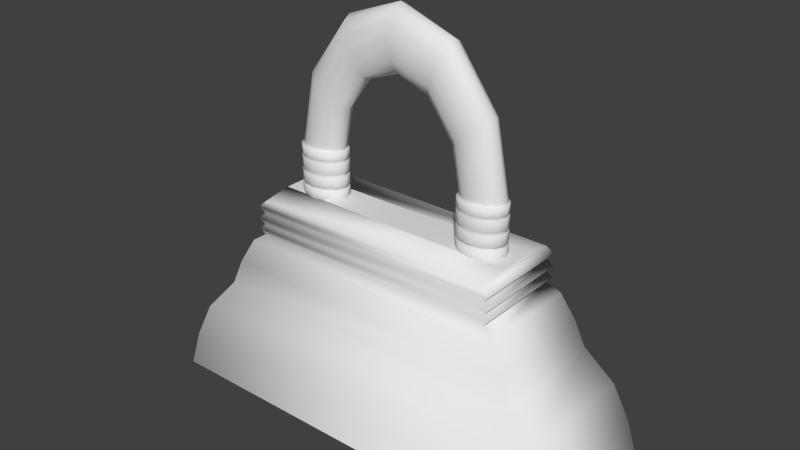 # Source: Purse.blend  (saved by Blender 2.73.0; exported with 4.5.12 LTS)
import bpy
from mathutils import Matrix  # noqa: F401  (used for matrix-valued properties, if any)

bpy.ops.wm.read_factory_settings(use_empty=True)
scene = bpy.context.scene
scene.name = 'Scene'

# ---- collections
col_collection_1 = bpy.data.collections.new('Collection 1'); scene.collection.children.link(col_collection_1)

# ---- materials (node trees are filled in below, after node groups)
mat_material = bpy.data.materials.new('Material')
mat_material.alpha_threshold = 0.0
mat_material.use_transparent_shadow = False
mat_material.roughness = 0.5
mat_material.line_color = (0.0, 0.0, 0.0, 1.0)

# ---- material node trees

# ---- world
world_world = bpy.data.worlds.new('World'); scene.world = world_world
world_world.color = (0.05088, 0.05088, 0.05088)
world_world.use_sun_shadow = False
world_world.sun_shadow_jitter_overblur = 0.0
world_world.cycles.sampling_method = 'MANUAL'
world_world.cycles.sample_map_resolution = 256

# ---- meshes
me_cube = bpy.data.meshes.new('Cube')
me_cube.from_pydata([(0.7539, 0.2813, -0.1808), (0.7539, -0.2813, -0.1808), (-0.7539, -0.2813, -0.1808), (-0.7539, 0.2813, -0.1808), (0.7212, 0.2691, -0.0531), (0.7212, -0.2691, -0.0531), (-0.7212, -0.2691, -0.0531), (-0.7212, 0.2691, -0.0531), (0.49, 0.1828, 0.3718), (0.49, -0.1828, 0.3718), (-0.49, -0.1828, 0.3718), (-0.49, 0.1828, 0.3718), (0.4474, 0.1669, 0.402), (0.4474, -0.1669, 0.402), (-0.4474, -0.1669, 0.402), (-0.4474, 0.1669, 0.402), (0.4643, 0.1732, 0.4207), (0.4643, -0.1732, 0.4207), (-0.4643, -0.1732, 0.4207), (-0.4643, 0.1732, 0.4207), (0.4465, 0.1666, 0.4393), (0.4465, -0.1666, 0.4393), (-0.4465, -0.1666, 0.4393), (-0.4465, 0.1666, 0.4393), (0.4641, 0.1731, 0.4596), (0.4641, -0.1731, 0.4596), (-0.4641, -0.1731, 0.4596), (-0.4641, 0.1731, 0.4596), (0.4443, 0.1658, 0.4817), (0.4443, -0.1658, 0.4817), (-0.4443, -0.1658, 0.4817), (-0.4443, 0.1658, 0.4817), (0.462, 0.1724, 0.5018), (0.462, -0.1724, 0.5018), (-0.462, -0.1724, 0.5018), (-0.462, 0.1724, 0.5018), (0.4403, 0.1643, 0.5252), (0.4403, -0.1643, 0.5252), (-0.4403, -0.1643, 0.5252), (-0.4403, 0.1643, 0.5252), (0.4403, 0.06104, 0.5406), (0.4403, -0.06104, 0.5406), (-0.4403, -0.06104, 0.5406), (-0.4403, 0.06104, 0.5406), (-0.669, 0.2496, 0.07406), (-0.669, -0.2496, 0.07406), (0.669, -0.2496, 0.07406), (0.669, 0.2496, 0.07406), (-0.5717, -0.2133, 0.1917), (0.5717, -0.2133, 0.1917), (-0.5717, 0.2133, 0.1917), (0.5717, 0.2133, 0.1917), (-0.5387, -0.201, 0.2818), (0.5387, -0.201, 0.2818), (-0.5387, 0.201, 0.2818), (0.5387, 0.201, 0.2818), (0.7471, 0.2789, -0.1732), (0.7389, -0.2757, -0.1806), (-0.7367, -0.2808, -0.1808), (-0.7407, 0.2662, -0.1808), (0.7539, -2.98e-08, -0.1713), (-0.006454, 0.2731, -0.1801), (-5.96e-08, -0.2429, -0.1808), (-0.7407, 5.96e-08, -0.1808), (5.96e-08, 1.49e-08, -0.1535), (0.7539, -0.1406, -0.1728), (-0.3979, 0.2735, -0.1808), (-0.377, -0.2813, -0.1808), (-0.7418, 0.1406, -0.1808), (0.7539, 0.1406, -0.1808), (0.3841, 0.2749, -0.1812), (0.3806, -0.2729, -0.1805), (-0.7539, -0.1406, -0.1808), (-0.377, 0.01132, -0.1748), (0.377, -7.451e-09, -0.1808), (8.941e-08, 0.1406, -0.1926), (0.0, -0.1406, -0.1808), (0.3959, -0.1336, -0.1808), (0.377, 0.1406, -0.1808), (-0.377, 0.1406, -0.1808), (-0.38, -0.1419, -0.1807), (0.7389, -0.211, -0.1745), (-0.5445, 0.2735, -0.1808), (-0.5669, -0.2808, -0.1808), (-0.7539, 0.211, -0.1808), (0.7539, 0.07032, -0.1808), (0.1915, 0.2751, -0.1808), (0.1953, -0.2887, -0.1807), (-0.7539, -0.07032, -0.1808), (-0.5654, 4.843e-08, -0.1808), (0.1885, 3.725e-09, -0.1939), (0.01163, 0.1968, -0.1768), (2.98e-08, -0.07032, -0.201), (0.7539, -0.07032, -0.1808), (-0.1784, 0.2773, -0.1593), (-0.1885, -0.2758, -0.1808), (-0.7539, 0.07032, -0.1808), (0.7471, 0.2133, -0.1722), (0.5597, 0.2745, -0.1725), (0.5597, -0.2737, -0.1805), (-0.7523, -0.2116, -0.1808), (-0.1885, 2.608e-08, -0.158), (0.5654, -1.863e-08, -0.1991), (7.451e-08, 0.07032, -0.1808), (-2.98e-08, -0.211, -0.1915), (0.1885, -0.1406, -0.1742), (0.5465, -0.1336, -0.1808), (0.3959, -0.07739, -0.1808), (0.3806, -0.2143, -0.174), (0.1885, 0.1406, -0.1808), (0.5654, 0.1406, -0.1808), (0.3841, 0.2173, -0.1812), (0.377, 0.07032, -0.1924), (-0.5654, 0.1406, -0.1808), (-0.1885, 0.1406, -0.2039), (-0.3979, 0.2188, -0.1808), (-0.377, 0.07032, -0.1808), (-0.5624, -0.1419, -0.1807), (-0.1885, -0.1406, -0.1808), (-0.377, -0.07032, -0.199), (-0.38, -0.2099, -0.1653), (-0.1885, -0.208, -0.1808), (-0.1885, -0.07032, -0.1808), (-0.5654, -0.07032, -0.1808), (-0.1885, 0.07032, -0.1808), (-0.1784, 0.2141, -0.1801), (-0.5445, 0.2188, -0.1808), (0.5654, 0.07032, -0.1808), (0.5597, 0.2177, -0.1996), (0.1915, 0.2102, -0.1808), (0.5597, -0.213, -0.1805), (0.5465, -0.07739, -0.1808), (0.1885, -0.07032, -0.1808), (0.1953, -0.2136, -0.1807), (0.1885, 0.07032, -0.1808), (-0.5654, 0.07032, -0.1808), (-0.5639, -0.2241, -0.1807)], [], [(54, 52, 10, 11), (0, 4, 5, 1), (1, 5, 6, 2), (2, 6, 7, 3), (4, 0, 3, 7), (11, 10, 14, 15), (52, 53, 9, 10), (55, 54, 11, 8), (53, 55, 8, 9), (15, 14, 18, 19), (10, 9, 13, 14), (8, 11, 15, 12), (9, 8, 12, 13), (19, 18, 22, 23), (14, 13, 17, 18), (12, 15, 19, 16), (13, 12, 16, 17), (23, 22, 26, 27), (18, 17, 21, 22), (16, 19, 23, 20), (17, 16, 20, 21), (27, 26, 30, 31), (22, 21, 25, 26), (20, 23, 27, 24), (21, 20, 24, 25), (31, 30, 34, 35), (26, 25, 29, 30), (24, 27, 31, 28), (25, 24, 28, 29), (35, 34, 38, 39), (30, 29, 33, 34), (28, 31, 35, 32), (29, 28, 32, 33), (39, 38, 42, 43), (34, 33, 37, 38), (32, 35, 39, 36), (33, 32, 36, 37), (38, 37, 41, 42), (36, 39, 43, 40), (37, 36, 40, 41), (5, 4, 47, 46), (4, 7, 44, 47), (6, 5, 46, 45), (7, 6, 45, 44), (46, 47, 51, 49), (47, 44, 50, 51), (45, 46, 49, 48), (44, 45, 48, 50), (49, 51, 55, 53), (51, 50, 54, 55), (48, 49, 53, 52), (50, 48, 52, 54), (136, 83, 58, 100), (135, 89, 63, 96), (134, 90, 64, 103), (133, 87, 62, 104), (132, 105, 76, 92), (131, 106, 77, 107), (130, 99, 71, 108), (129, 109, 75, 91), (128, 110, 78, 111), (127, 102, 74, 112), (126, 113, 68, 84), (125, 114, 79, 115), (124, 101, 73, 116), (123, 117, 72, 88), (122, 118, 80, 119), (121, 95, 67, 120), (118, 121, 120, 80), (76, 104, 121, 118), (104, 62, 95, 121), (101, 122, 119, 73), (64, 92, 122, 101), (92, 76, 118, 122), (89, 123, 88, 63), (73, 119, 123, 89), (119, 80, 117, 123), (114, 124, 116, 79), (75, 103, 124, 114), (103, 64, 101, 124), (94, 125, 115, 66), (61, 91, 125, 94), (91, 75, 114, 125), (82, 126, 84, 59), (66, 115, 126, 82), (115, 79, 113, 126), (110, 127, 112, 78), (69, 85, 127, 110), (85, 60, 102, 127), (98, 128, 111, 70), (56, 97, 128, 98), (97, 69, 110, 128), (86, 129, 91, 61), (70, 111, 129, 86), (111, 78, 109, 129), (106, 130, 108, 77), (65, 81, 130, 106), (81, 57, 99, 130), (102, 131, 107, 74), (60, 93, 131, 102), (93, 65, 106, 131), (90, 132, 92, 64), (74, 107, 132, 90), (107, 77, 105, 132), (105, 133, 104, 76), (77, 108, 133, 105), (108, 71, 87, 133), (109, 134, 103, 75), (78, 112, 134, 109), (112, 74, 90, 134), (113, 135, 96, 68), (79, 116, 135, 113), (116, 73, 89, 135), (117, 136, 100, 72), (80, 120, 136, 117), (120, 67, 83, 136)])
me_cube.polygons.foreach_set('use_smooth', [True] * 116)
_uv = me_cube.uv_layers.new(name='UVMap')
_uv.uv.foreach_set('vector', [0.3847, 0.3327, 0.6211, 0.3327, 0.6104, 0.3966, 0.3953, 0.3966, 0.3374, 0.00504, 0.3302, 0.09517, 0.01369, 0.09517, 0.006516, 0.00504, 0.6683, 0.505, 0.6755, 0.4149, 0.992, 0.4149, 0.9992, 0.505, 0.6683, 0.00504, 0.6611, 0.09517, 0.3446, 0.09517, 0.3374, 0.00504, 0.992, 0.9149, 0.9992, 1.005, 0.6683, 1.005, 0.6755, 0.9149, 0.3953, 0.3966, 0.6104, 0.3966, 0.6011, 0.4182, 0.4047, 0.4182, 0.952, 0.1773, 0.7156, 0.1773, 0.7262, 0.1134, 0.9413, 0.1134, 0.952, 0.6773, 0.7156, 0.6773, 0.7262, 0.6134, 0.9413, 0.6134, 0.05376, 0.3327, 0.2902, 0.3327, 0.2795, 0.3966, 0.06444, 0.3966, 0.4047, 0.4182, 0.6011, 0.4182, 0.6048, 0.4312, 0.401, 0.4312, 0.9413, 0.1134, 0.7262, 0.1134, 0.7356, 0.0917, 0.932, 0.0917, 0.9413, 0.6134, 0.7262, 0.6134, 0.7356, 0.5917, 0.932, 0.5917, 0.06444, 0.3966, 0.2795, 0.3966, 0.2702, 0.4182, 0.07378, 0.4182, 0.401, 0.4312, 0.6048, 0.4312, 0.6008, 0.4445, 0.4049, 0.4445, 0.932, 0.0917, 0.7356, 0.0917, 0.7319, 0.07875, 0.9357, 0.07875, 0.932, 0.5917, 0.7356, 0.5917, 0.7319, 0.5787, 0.9357, 0.5787, 0.07378, 0.4182, 0.2702, 0.4182, 0.2739, 0.4312, 0.07007, 0.4312, 0.4049, 0.4445, 0.6008, 0.4445, 0.6047, 0.4586, 0.401, 0.4586, 0.9357, 0.07875, 0.7319, 0.07875, 0.7358, 0.06544, 0.9317, 0.06544, 0.9357, 0.5787, 0.7319, 0.5787, 0.7358, 0.5654, 0.9317, 0.5654, 0.07007, 0.4312, 0.2739, 0.4312, 0.2699, 0.4445, 0.07399, 0.4445, 0.401, 0.4586, 0.6047, 0.4586, 0.6004, 0.4743, 0.4054, 0.4743, 0.9317, 0.06544, 0.7358, 0.06544, 0.7319, 0.05142, 0.9356, 0.05142, 0.9317, 0.5654, 0.7358, 0.5654, 0.7319, 0.5514, 0.9356, 0.5514, 0.07399, 0.4445, 0.2699, 0.4445, 0.2738, 0.4586, 0.07013, 0.4586, 0.4054, 0.4743, 0.6004, 0.4743, 0.6043, 0.4882, 0.4015, 0.4882, 0.9356, 0.05142, 0.7319, 0.05142, 0.7363, 0.03564, 0.9313, 0.03564, 0.9356, 0.5514, 0.7319, 0.5514, 0.7363, 0.5356, 0.9313, 0.5356, 0.07013, 0.4586, 0.2738, 0.4586, 0.2695, 0.4743, 0.07447, 0.4743, 0.4015, 0.4882, 0.6043, 0.4882, 0.5995, 0.5049, 0.4063, 0.5049, 0.9313, 0.03564, 0.7363, 0.03564, 0.7324, 0.0218, 0.9352, 0.0218, 0.9313, 0.5356, 0.7363, 0.5356, 0.7324, 0.5218, 0.9352, 0.5218, 0.07447, 0.4743, 0.2695, 0.4743, 0.2734, 0.4882, 0.07058, 0.4882, 0.4063, 0.5049, 0.5995, 0.5049, 0.5388, 0.5158, 0.467, 0.5158, 0.9352, 0.0218, 0.7324, 0.0218, 0.7372, 0.00504, 0.9304, 0.00504, 0.9352, 0.5218, 0.7324, 0.5218, 0.7372, 0.505, 0.9304, 0.505, 0.07058, 0.4882, 0.2734, 0.4882, 0.2686, 0.5049, 0.07535, 0.5049, 0.3981, 0.6645, 0.3981, 0.5158, 0.4588, 0.5158, 0.4588, 0.6645, 0.3981, 0.5158, 0.3981, 0.6645, 0.3374, 0.6645, 0.3374, 0.5158, 0.07535, 0.5049, 0.2686, 0.5049, 0.2079, 0.5158, 0.1361, 0.5158, 0.01369, 0.09517, 0.3302, 0.09517, 0.3188, 0.1852, 0.02516, 0.1852, 0.992, 0.9149, 0.6755, 0.9149, 0.687, 0.8249, 0.9806, 0.8249, 0.992, 0.4149, 0.6755, 0.4149, 0.687, 0.3249, 0.9806, 0.3249, 0.3446, 0.09517, 0.6611, 0.09517, 0.6497, 0.1852, 0.3561, 0.1852, 0.02516, 0.1852, 0.3188, 0.1852, 0.2974, 0.269, 0.04652, 0.269, 0.9806, 0.8249, 0.687, 0.8249, 0.7083, 0.741, 0.9592, 0.741, 0.9806, 0.3249, 0.687, 0.3249, 0.7083, 0.241, 0.9592, 0.241, 0.3561, 0.1852, 0.6497, 0.1852, 0.6283, 0.269, 0.3774, 0.269, 0.04652, 0.269, 0.2974, 0.269, 0.2902, 0.3327, 0.05376, 0.3327, 0.9592, 0.741, 0.7083, 0.741, 0.7156, 0.6773, 0.952, 0.6773, 0.9592, 0.241, 0.7083, 0.241, 0.7156, 0.1773, 0.952, 0.1773, 0.3774, 0.269, 0.6283, 0.269, 0.6211, 0.3327, 0.3847, 0.3327, 0.8696, 0.87, 0.9919, 0.87, 0.9919, 0.995, 0.8696, 0.995, 0.3806, 0.87, 0.5029, 0.87, 0.5029, 0.995, 0.3806, 0.995, 0.3806, 0.37, 0.5029, 0.37, 0.5029, 0.495, 0.3806, 0.495, 0.8696, 0.37, 0.9919, 0.37, 0.9919, 0.495, 0.8696, 0.495, 0.6251, 0.37, 0.7474, 0.37, 0.7474, 0.495, 0.6251, 0.495, 0.6251, 0.12, 0.7474, 0.12, 0.7474, 0.245, 0.6251, 0.245, 0.8696, 0.12, 0.9919, 0.12, 0.9919, 0.245, 0.8696, 0.245, 0.1361, 0.37, 0.2584, 0.37, 0.2584, 0.495, 0.1361, 0.495, 0.1361, 0.12, 0.2584, 0.12, 0.2584, 0.245, 0.1361, 0.245, 0.3806, 0.12, 0.5029, 0.12, 0.5029, 0.245, 0.3806, 0.245, 0.1361, 0.87, 0.2584, 0.87, 0.2584, 0.995, 0.1361, 0.995, 0.1361, 0.62, 0.2584, 0.62, 0.2584, 0.745, 0.1361, 0.745, 0.3806, 0.62, 0.5029, 0.62, 0.5029, 0.745, 0.3806, 0.745, 0.6251, 0.87, 0.7474, 0.87, 0.7474, 0.995, 0.6251, 0.995, 0.6251, 0.62, 0.7474, 0.62, 0.7474, 0.745, 0.6251, 0.745, 0.8696, 0.62, 0.9919, 0.62, 0.9919, 0.745, 0.8696, 0.745, 0.7474, 0.62, 0.8696, 0.62, 0.8696, 0.745, 0.7474, 0.745, 0.7474, 0.495, 0.8696, 0.495, 0.8696, 0.62, 0.7474, 0.62, 0.8696, 0.495, 0.9919, 0.495, 0.9919, 0.62, 0.8696, 0.62, 0.5029, 0.62, 0.6251, 0.62, 0.6251, 0.745, 0.5029, 0.745, 0.5029, 0.495, 0.6251, 0.495, 0.6251, 0.62, 0.5029, 0.62, 0.6251, 0.495, 0.7474, 0.495, 0.7474, 0.62, 0.6251, 0.62, 0.5029, 0.87, 0.6251, 0.87, 0.6251, 0.995, 0.5029, 0.995, 0.5029, 0.745, 0.6251, 0.745, 0.6251, 0.87, 0.5029, 0.87, 0.6251, 0.745, 0.7474, 0.745, 0.7474, 0.87, 0.6251, 0.87, 0.2584, 0.62, 0.3806, 0.62, 0.3806, 0.745, 0.2584, 0.745, 0.2584, 0.495, 0.3806, 0.495, 0.3806, 0.62, 0.2584, 0.62, 0.3806, 0.495, 0.5029, 0.495, 0.5029, 0.62, 0.3806, 0.62, 0.01385, 0.62, 0.1361, 0.62, 0.1361, 0.745, 0.01385, 0.745, 0.01385, 0.495, 0.1361, 0.495, 0.1361, 0.62, 0.01385, 0.62, 0.1361, 0.495, 0.2584, 0.495, 0.2584, 0.62, 0.1361, 0.62, 0.01385, 0.87, 0.1361, 0.87, 0.1361, 0.995, 0.01385, 0.995, 0.01385, 0.745, 0.1361, 0.745, 0.1361, 0.87, 0.01385, 0.87, 0.1361, 0.745, 0.2584, 0.745, 0.2584, 0.87, 0.1361, 0.87, 0.2584, 0.12, 0.3806, 0.12, 0.3806, 0.245, 0.2584, 0.245, 0.2584, -0.00504, 0.3806, -0.00504, 0.3806, 0.12, 0.2584, 0.12, 0.3806, -0.00504, 0.5029, -0.00504, 0.5029, 0.12, 0.3806, 0.12, 0.01385, 0.12, 0.1361, 0.12, 0.1361, 0.245, 0.01385, 0.245, 0.01385, -0.00504, 0.1361, -0.00504, 0.1361, 0.12, 0.01385, 0.12, 0.1361, -0.00504, 0.2584, -0.00504, 0.2584, 0.12, 0.1361, 0.12, 0.01385, 0.37, 0.1361, 0.37, 0.1361, 0.495, 0.01385, 0.495, 0.01385, 0.245, 0.1361, 0.245, 0.1361, 0.37, 0.01385, 0.37, 0.1361, 0.245, 0.2584, 0.245, 0.2584, 0.37, 0.1361, 0.37, 0.7474, 0.12, 0.8696, 0.12, 0.8696, 0.245, 0.7474, 0.245, 0.7474, -0.00504, 0.8696, -0.00504, 0.8696, 0.12, 0.7474, 0.12, 0.8696, -0.00504, 0.9919, -0.00504, 0.9919, 0.12, 0.8696, 0.12, 0.5029, 0.12, 0.6251, 0.12, 0.6251, 0.245, 0.5029, 0.245, 0.5029, -0.00504, 0.6251, -0.00504, 0.6251, 0.12, 0.5029, 0.12, 0.6251, -0.00504, 0.7474, -0.00504, 0.7474, 0.12, 0.6251, 0.12, 0.5029, 0.37, 0.6251, 0.37, 0.6251, 0.495, 0.5029, 0.495, 0.5029, 0.245, 0.6251, 0.245, 0.6251, 0.37, 0.5029, 0.37, 0.6251, 0.245, 0.7474, 0.245, 0.7474, 0.37, 0.6251, 0.37, 0.7474, 0.37, 0.8696, 0.37, 0.8696, 0.495, 0.7474, 0.495, 0.7474, 0.245, 0.8696, 0.245, 0.8696, 0.37, 0.7474, 0.37, 0.8696, 0.245, 0.9919, 0.245, 0.9919, 0.37, 0.8696, 0.37, 0.2584, 0.37, 0.3806, 0.37, 0.3806, 0.495, 0.2584, 0.495, 0.2584, 0.245, 0.3806, 0.245, 0.3806, 0.37, 0.2584, 0.37, 0.3806, 0.245, 0.5029, 0.245, 0.5029, 0.37, 0.3806, 0.37, 0.2584, 0.87, 0.3806, 0.87, 0.3806, 0.995, 0.2584, 0.995, 0.2584, 0.745, 0.3806, 0.745, 0.3806, 0.87, 0.2584, 0.87, 0.3806, 0.745, 0.5029, 0.745, 0.5029, 0.87, 0.3806, 0.87, 0.7474, 0.87, 0.8696, 0.87, 0.8696, 0.995, 0.7474, 0.995, 0.7474, 0.745, 0.8696, 0.745, 0.8696, 0.87, 0.7474, 0.87, 0.8696, 0.745, 0.9919, 0.745, 0.9919, 0.87, 0.8696, 0.87])
me_cube.materials.append(mat_material)
me_cube.use_remesh_preserve_volume = False
me_cube.use_remesh_preserve_attributes = False
me_cube.use_mirror_vertex_groups = False
me_cube.update()
me_cylinder_004 = bpy.data.meshes.new('Cylinder.004')
me_cylinder_004.from_pydata([(0.6319, 0.06602, -0.0822), (0.6319, 0.06602, 0.1013), (0.6754, 0.05717, -0.0822), (0.6754, 0.05717, 0.1013), (0.7072, 0.03301, -0.0822), (0.7072, 0.03301, 0.1013), (0.7189, -2.64e-09, -0.0822), (0.7189, -2.64e-09, 0.1013), (0.7072, -0.03301, -0.0822), (0.7072, -0.03301, 0.1013), (0.6754, -0.05717, -0.0822), (0.6754, -0.05717, 0.1013), (0.6319, -0.06602, -0.0822), (0.6319, -0.06602, 0.1013), (0.5884, -0.05717, -0.0822), (0.5884, -0.05717, 0.1013), (0.5565, -0.03301, -0.0822), (0.5565, -0.03301, 0.1013), (0.5448, -3.045e-08, -0.0822), (0.5448, -3.045e-08, 0.1013), (0.5565, 0.03301, -0.0822), (0.5565, 0.03301, 0.1013), (0.5884, 0.05717, -0.0822), (0.5884, 0.05717, 0.1013), (0.6319, 0.06602, 0.02188), (0.6754, 0.05717, 0.02188), (0.7072, 0.03301, 0.02188), (0.7189, -2.64e-09, 0.02188), (0.7072, -0.03301, 0.02188), (0.6754, -0.05717, 0.02188), (0.6319, -0.06602, 0.02188), (0.5884, -0.05717, 0.02188), (0.5565, -0.03301, 0.02188), (0.5448, -3.045e-08, 0.02188), (0.5565, 0.03301, 0.02188), (0.5884, 0.05717, 0.02188), (0.6754, 0.05717, 0.01138), (0.7072, 0.03301, 0.01138), (0.7189, -2.64e-09, 0.01138), (0.7072, -0.03301, 0.01138), (0.6754, -0.05717, 0.01138), (0.6319, -0.06602, 0.01138), (0.5884, -0.05717, 0.01138), (0.5565, -0.03301, 0.01138), (0.5448, -3.045e-08, 0.01138), (0.5565, 0.03301, 0.01138), (0.5884, 0.05717, 0.01138), (0.6319, 0.06602, 0.01138), (0.6319, 0.06188, 0.01663), (0.6726, 0.05359, 0.01663), (0.7025, 0.03094, 0.01663), (0.7134, -3.034e-09, 0.01663), (0.7025, -0.03094, 0.01663), (0.6726, -0.05359, 0.01663), (0.6319, -0.06188, 0.01663), (0.5911, -0.05359, 0.01663), (0.5612, -0.03094, 0.01663), (0.5503, -2.91e-08, 0.01663), (0.5612, 0.03094, 0.01663), (0.5911, 0.05359, 0.01663), (0.6319, 0.06602, 0.06157), (0.6754, 0.05717, 0.06157), (0.7072, 0.03301, 0.06157), (0.7189, -2.64e-09, 0.06157), (0.7072, -0.03301, 0.06157), (0.6754, -0.05717, 0.06157), (0.6319, -0.06602, 0.06157), (0.5884, -0.05717, 0.06157), (0.5565, -0.03301, 0.06157), (0.5448, -3.045e-08, 0.06157), (0.5565, 0.03301, 0.06157), (0.5884, 0.05717, 0.06157), (0.6319, 0.06602, 0.06961), (0.6754, 0.05717, 0.06961), (0.7072, 0.03301, 0.06961), (0.7189, -2.64e-09, 0.06961), (0.7072, -0.03301, 0.06961), (0.6754, -0.05717, 0.06961), (0.6319, -0.06602, 0.06961), (0.5884, -0.05717, 0.06961), (0.5565, -0.03301, 0.06961), (0.5448, -3.045e-08, 0.06961), (0.5565, 0.03301, 0.06961), (0.5884, 0.05717, 0.06961), (0.6754, 0.05717, -0.02592), (0.7072, 0.03301, -0.02592), (0.7189, -2.64e-09, -0.02592), (0.7072, -0.03301, -0.02592), (0.6754, -0.05717, -0.02592), (0.6319, -0.06602, -0.02592), (0.5884, -0.05717, -0.02592), (0.5565, -0.03301, -0.02592), (0.5448, -3.045e-08, -0.02592), (0.5565, 0.03301, -0.02592), (0.5884, 0.05717, -0.02592), (0.6319, 0.06602, -0.02592), (0.6754, 0.05717, -0.03383), (0.7072, 0.03301, -0.03383), (0.7189, -2.64e-09, -0.03383), (0.7072, -0.03301, -0.03383), (0.6754, -0.05717, -0.03383), (0.6319, -0.06602, -0.03383), (0.5884, -0.05717, -0.03383), (0.5565, -0.03301, -0.03383), (0.5448, -3.045e-08, -0.03383), (0.5565, 0.03301, -0.03383), (0.5884, 0.05717, -0.03383), (0.6319, 0.06602, -0.03383), (0.6319, 0.06051, -0.02988), (0.6717, 0.0524, -0.02988), (0.7009, 0.03026, -0.02988), (0.7116, -3.165e-09, -0.02988), (0.7009, -0.03026, -0.02988), (0.6717, -0.0524, -0.02988), (0.6319, -0.06051, -0.02988), (0.592, -0.0524, -0.02988), (0.5628, -0.03026, -0.02988), (0.5521, -2.865e-08, -0.02988), (0.5628, 0.03026, -0.02988), (0.592, 0.0524, -0.02988), (0.6734, 0.05464, 0.06559), (0.7039, 0.03154, 0.06559), (0.715, -2.948e-09, 0.06559), (0.7039, -0.03154, 0.06559), (0.6734, -0.05464, 0.06559), (0.6319, -0.06309, 0.06559), (0.5903, -0.05464, 0.06559), (0.5598, -0.03154, 0.06559), (0.5487, -2.952e-08, 0.06559), (0.5598, 0.03154, 0.06559), (0.5903, 0.05464, 0.06559), (0.6319, 0.06309, 0.06559)], [], [(72, 1, 3, 73), (73, 3, 5, 74), (74, 5, 7, 75), (75, 7, 9, 76), (76, 9, 11, 77), (77, 11, 13, 78), (78, 13, 15, 79), (79, 15, 17, 80), (80, 17, 19, 81), (81, 19, 21, 82), (3, 1, 23, 21, 19, 17, 15, 13, 11, 9, 7, 5), (83, 23, 1, 72), (82, 21, 23, 83), (0, 2, 4, 6, 8, 10, 12, 14, 16, 18, 20, 22), (58, 34, 35, 59), (59, 35, 24, 48), (57, 33, 34, 58), (56, 32, 33, 57), (55, 31, 32, 56), (54, 30, 31, 55), (53, 29, 30, 54), (52, 28, 29, 53), (51, 27, 28, 52), (50, 26, 27, 51), (49, 25, 26, 50), (48, 24, 25, 49), (95, 47, 36, 84), (84, 36, 37, 85), (85, 37, 38, 86), (86, 38, 39, 87), (87, 39, 40, 88), (88, 40, 41, 89), (89, 41, 42, 90), (90, 42, 43, 91), (91, 43, 44, 92), (92, 44, 45, 93), (94, 46, 47, 95), (93, 45, 46, 94), (47, 48, 49, 36), (36, 49, 50, 37), (37, 50, 51, 38), (38, 51, 52, 39), (39, 52, 53, 40), (40, 53, 54, 41), (41, 54, 55, 42), (42, 55, 56, 43), (43, 56, 57, 44), (44, 57, 58, 45), (46, 59, 48, 47), (45, 58, 59, 46), (34, 70, 71, 35), (35, 71, 60, 24), (33, 69, 70, 34), (32, 68, 69, 33), (31, 67, 68, 32), (30, 66, 67, 31), (29, 65, 66, 30), (28, 64, 65, 29), (27, 63, 64, 28), (26, 62, 63, 27), (25, 61, 62, 26), (24, 60, 61, 25), (129, 82, 83, 130), (130, 83, 72, 131), (128, 81, 82, 129), (127, 80, 81, 128), (126, 79, 80, 127), (125, 78, 79, 126), (124, 77, 78, 125), (123, 76, 77, 124), (122, 75, 76, 123), (121, 74, 75, 122), (120, 73, 74, 121), (131, 72, 73, 120), (118, 93, 94, 119), (119, 94, 95, 108), (117, 92, 93, 118), (116, 91, 92, 117), (115, 90, 91, 116), (114, 89, 90, 115), (113, 88, 89, 114), (112, 87, 88, 113), (111, 86, 87, 112), (110, 85, 86, 111), (109, 84, 85, 110), (108, 95, 84, 109), (0, 107, 96, 2), (2, 96, 97, 4), (4, 97, 98, 6), (6, 98, 99, 8), (8, 99, 100, 10), (10, 100, 101, 12), (12, 101, 102, 14), (14, 102, 103, 16), (16, 103, 104, 18), (18, 104, 105, 20), (22, 106, 107, 0), (20, 105, 106, 22), (107, 108, 109, 96), (96, 109, 110, 97), (97, 110, 111, 98), (98, 111, 112, 99), (99, 112, 113, 100), (100, 113, 114, 101), (101, 114, 115, 102), (102, 115, 116, 103), (103, 116, 117, 104), (104, 117, 118, 105), (106, 119, 108, 107), (105, 118, 119, 106), (60, 131, 120, 61), (61, 120, 121, 62), (62, 121, 122, 63), (63, 122, 123, 64), (64, 123, 124, 65), (65, 124, 125, 66), (66, 125, 126, 67), (67, 126, 127, 68), (68, 127, 128, 69), (69, 128, 129, 70), (71, 130, 131, 60), (70, 129, 130, 71)])
me_cylinder_004.polygons.foreach_set('use_smooth', [True] * 122)
_uv = me_cylinder_004.uv_layers.new(name='UVMap')
_uv.uv.foreach_set('vector', [0.4414, 0.8236, 0.5041, 0.8236, 0.5041, 0.9001, 0.4414, 0.9001, 0.4414, 0.9001, 0.5041, 0.9001, 0.5041, 0.9442, 0.4414, 0.9442, 0.8188, 8.132e-08, 0.8815, 0.0, 0.8815, 0.04414, 0.8188, 0.04414, 0.8188, 0.04414, 0.8815, 0.04414, 0.8815, 0.1206, 0.8188, 0.1206, 0.8188, 0.1206, 0.8815, 0.1206, 0.8815, 0.2089, 0.8188, 0.2089, 0.8188, 0.2089, 0.8815, 0.2089, 0.8815, 0.2853, 0.8188, 0.2853, 0.06271, 0.9442, 5.826e-08, 0.9442, 0.0, 0.9001, 0.06271, 0.9001, 0.06271, 0.9001, 0.0, 0.9001, 1.942e-08, 0.8236, 0.06271, 0.8236, 0.06271, 0.8236, 1.942e-08, 0.8236, 9.71e-08, 0.7353, 0.06271, 0.7353, 0.06271, 0.7353, 9.71e-08, 0.7353, 1.554e-07, 0.6589, 0.06271, 0.6589, 0.6294, 0.45, 0.6294, 0.5383, 0.5873, 0.6147, 0.5143, 0.6589, 0.4299, 0.6589, 0.3569, 0.6147, 0.3147, 0.5383, 0.3147, 0.45, 0.3569, 0.3736, 0.4299, 0.3294, 0.5143, 0.3294, 0.5873, 0.3736, 0.4414, 0.7353, 0.5041, 0.7353, 0.5041, 0.8236, 0.4414, 0.8236, 0.4414, 0.6589, 0.5041, 0.6589, 0.5041, 0.7353, 0.4414, 0.7353, 0.2726, 0.04414, 0.3147, 0.1206, 0.3147, 0.2089, 0.2726, 0.2853, 0.1995, 0.3294, 0.1152, 0.3294, 0.04217, 0.2853, 0.0, 0.2089, 7.768e-08, 0.1206, 0.04216, 0.04414, 0.1152, 8.132e-08, 0.1995, 0.0, 0.9515, 0.4488, 0.9412, 0.4488, 0.9631, 0.3636, 0.9719, 0.3689, 0.3364, 0.7381, 0.3468, 0.7353, 0.3468, 0.8236, 0.3364, 0.8208, 0.9719, 0.5288, 0.9631, 0.5341, 0.9412, 0.4488, 0.9515, 0.4488, 0.1677, 0.8208, 0.1573, 0.8236, 0.1573, 0.7353, 0.1677, 0.7381, 0.9017, 0.4428, 0.8919, 0.44, 0.934, 0.3636, 0.9412, 0.3711, 0.9017, 0.5255, 0.8919, 0.5283, 0.8919, 0.44, 0.9017, 0.4428, 0.9412, 0.5972, 0.934, 0.6047, 0.8919, 0.5283, 0.9017, 0.5255, 0.7138, 0.1234, 0.7242, 0.1206, 0.7242, 0.2089, 0.7138, 0.2061, 0.836, 0.4313, 0.8271, 0.426, 0.8868, 0.3636, 0.8919, 0.3728, 0.8155, 0.5113, 0.8053, 0.5113, 0.8271, 0.426, 0.836, 0.4313, 0.836, 0.5912, 0.8271, 0.5965, 0.8053, 0.5113, 0.8155, 0.5113, 0.8919, 0.6497, 0.8867, 0.6589, 0.8271, 0.5965, 0.836, 0.5912, 0.252, 0.8236, 0.326, 0.8236, 0.326, 0.9001, 0.252, 0.9001, 0.252, 0.9001, 0.326, 0.9001, 0.326, 0.9442, 0.252, 0.9442, 0.6294, 1.626e-07, 0.7034, 1.626e-07, 0.7034, 0.04414, 0.6294, 0.04414, 0.6294, 0.04414, 0.7034, 0.04414, 0.7034, 0.1206, 0.6294, 0.1206, 0.6294, 0.1206, 0.7034, 0.1206, 0.7034, 0.2089, 0.6294, 0.2089, 0.6294, 0.2089, 0.7034, 0.2089, 0.7034, 0.2853, 0.6294, 0.2853, 0.6294, 0.2853, 0.7034, 0.2853, 0.7034, 0.3294, 0.6294, 0.3294, 0.252, 0.9001, 0.1781, 0.9001, 0.1781, 0.8236, 0.252, 0.8236, 0.252, 0.8236, 0.1781, 0.8236, 0.1781, 0.7353, 0.252, 0.7353, 0.252, 0.7353, 0.1781, 0.7353, 0.1781, 0.6589, 0.252, 0.6589, 0.252, 0.7353, 0.326, 0.7353, 0.326, 0.8236, 0.252, 0.8236, 0.252, 0.6589, 0.326, 0.6589, 0.326, 0.7353, 0.252, 0.7353, 0.7135, 0.3636, 0.7185, 0.3729, 0.6615, 0.4303, 0.6528, 0.4248, 0.6528, 0.4248, 0.6615, 0.4303, 0.6397, 0.5098, 0.6294, 0.5096, 0.6294, 0.5096, 0.6397, 0.5098, 0.6587, 0.5901, 0.6497, 0.5953, 0.6497, 0.5953, 0.6587, 0.5901, 0.7135, 0.6497, 0.7083, 0.6589, 0.7034, 0.1206, 0.7138, 0.1234, 0.7138, 0.2061, 0.7034, 0.2089, 0.9236, 0.0, 0.9309, 0.007561, 0.8913, 0.07921, 0.8815, 0.07645, 0.8815, 0.07645, 0.8913, 0.07921, 0.8913, 0.162, 0.8815, 0.1647, 0.8815, 0.1647, 0.8913, 0.162, 0.9309, 0.2336, 0.9236, 0.2412, 0.1781, 0.8236, 0.1677, 0.8208, 0.1677, 0.7381, 0.1781, 0.7353, 0.9703, 0.6589, 0.9791, 0.6643, 0.9586, 0.7442, 0.9484, 0.7442, 0.326, 0.7353, 0.3364, 0.7381, 0.3364, 0.8208, 0.326, 0.8236, 0.9484, 0.7442, 0.9586, 0.7442, 0.9791, 0.8241, 0.9703, 0.8295, 0.3468, 0.6589, 0.4254, 0.6589, 0.4254, 0.7353, 0.3468, 0.7353, 0.3468, 0.7353, 0.4254, 0.7353, 0.4254, 0.8236, 0.3468, 0.8236, 0.1573, 0.7353, 0.07865, 0.7353, 0.07865, 0.6589, 0.1573, 0.6589, 0.1573, 0.8236, 0.07865, 0.8236, 0.07865, 0.7353, 0.1573, 0.7353, 0.1573, 0.9001, 0.07865, 0.9001, 0.07865, 0.8236, 0.1573, 0.8236, 0.1573, 0.9442, 0.07865, 0.9442, 0.07865, 0.9001, 0.1573, 0.9001, 0.7242, 0.2089, 0.8028, 0.2089, 0.8028, 0.2853, 0.7242, 0.2853, 0.7242, 0.1206, 0.8028, 0.1206, 0.8028, 0.2089, 0.7242, 0.2089, 0.7242, 0.04414, 0.8028, 0.04414, 0.8028, 0.1206, 0.7242, 0.1206, 0.7242, 2.439e-07, 0.8028, 8.132e-08, 0.8028, 0.04414, 0.7242, 0.04414, 0.3468, 0.9001, 0.4254, 0.9001, 0.4254, 0.9442, 0.3468, 0.9442, 0.3468, 0.8236, 0.4254, 0.8236, 0.4254, 0.9001, 0.3468, 0.9001, 0.9557, 0.9147, 0.9484, 0.9147, 0.9703, 0.8295, 0.9765, 0.8332, 0.4334, 0.7373, 0.4414, 0.7353, 0.4414, 0.8236, 0.4334, 0.8216, 0.9765, 0.9962, 0.9703, 1.0, 0.9484, 0.9147, 0.9557, 0.9147, 0.07068, 0.8216, 0.06271, 0.8236, 0.06271, 0.7353, 0.07068, 0.7373, 0.9415, 0.8217, 0.9484, 0.8237, 0.9063, 0.9001, 0.9012, 0.8948, 0.9415, 0.7373, 0.9484, 0.7354, 0.9484, 0.8237, 0.9415, 0.8217, 0.9012, 0.6643, 0.9063, 0.6589, 0.9484, 0.7354, 0.9415, 0.7373, 0.8108, 0.1225, 0.8188, 0.1206, 0.8188, 0.2089, 0.8108, 0.2069, 0.7465, 0.7251, 0.7403, 0.7213, 0.7999, 0.6589, 0.8035, 0.6655, 0.7257, 0.8066, 0.7185, 0.8066, 0.7403, 0.7213, 0.7465, 0.7251, 0.7465, 0.8881, 0.7403, 0.8919, 0.7185, 0.8066, 0.7257, 0.8066, 0.8035, 0.9477, 0.7999, 0.9543, 0.7403, 0.8919, 0.7465, 0.8881, 0.4334, 0.3157, 0.4299, 0.3294, 0.3569, 0.2853, 0.3665, 0.2752, 0.3665, 0.2752, 0.3569, 0.2853, 0.3147, 0.2089, 0.3278, 0.2052, 0.5107, 0.3157, 0.5143, 0.3294, 0.4299, 0.3294, 0.4334, 0.3157, 0.5777, 0.2752, 0.5873, 0.2853, 0.5143, 0.3294, 0.5107, 0.3157, 0.6163, 0.2052, 0.6294, 0.2089, 0.5873, 0.2853, 0.5777, 0.2752, 0.6163, 0.1243, 0.6294, 0.1206, 0.6294, 0.2089, 0.6163, 0.2052, 0.5777, 0.05419, 0.5873, 0.04414, 0.6294, 0.1206, 0.6163, 0.1243, 0.5107, 0.01374, 0.5143, 8.132e-08, 0.5873, 0.04414, 0.5777, 0.05419, 0.4334, 0.01374, 0.4299, 0.0, 0.5143, 8.132e-08, 0.5107, 0.01374, 0.3665, 0.05419, 0.3569, 0.04414, 0.4299, 0.0, 0.4334, 0.01374, 0.3278, 0.1243, 0.3147, 0.1206, 0.3569, 0.04414, 0.3665, 0.05419, 0.3278, 0.2052, 0.3147, 0.2089, 0.3147, 0.1206, 0.3278, 0.1243, 0.6958, 0.7795, 0.5999, 0.7795, 0.5999, 0.703, 0.6958, 0.703, 0.6958, 0.703, 0.5999, 0.703, 0.5999, 0.6589, 0.6958, 0.6589, 0.5999, 0.9883, 0.5041, 0.9883, 0.5041, 0.9442, 0.5999, 0.9442, 0.5999, 0.9442, 0.5041, 0.9442, 0.5041, 0.8677, 0.5999, 0.8677, 0.5999, 0.8677, 0.5041, 0.8677, 0.5041, 0.7795, 0.5999, 0.7795, 0.5999, 0.7795, 0.5041, 0.7795, 0.5041, 0.703, 0.5999, 0.703, 0.5999, 0.703, 0.5041, 0.703, 0.5041, 0.6589, 0.5999, 0.6589, 0.8053, 0.6589, 0.9012, 0.6589, 0.9012, 0.7354, 0.8053, 0.7354, 0.8053, 0.7354, 0.9012, 0.7354, 0.9012, 0.8237, 0.8053, 0.8237, 0.8053, 0.8237, 0.9012, 0.8237, 0.9012, 0.9001, 0.8053, 0.9001, 0.6958, 0.8677, 0.5999, 0.8677, 0.5999, 0.7795, 0.6958, 0.7795, 0.6958, 0.9442, 0.5999, 0.9442, 0.5999, 0.8677, 0.6958, 0.8677, 0.04216, 0.3736, 0.05177, 0.3836, 0.01312, 0.4537, 0.0, 0.45, 0.0, 0.45, 0.01312, 0.4537, 0.01312, 0.5346, 0.0, 0.5383, 0.0, 0.5383, 0.01312, 0.5346, 0.05177, 0.6047, 0.04216, 0.6147, 0.04216, 0.6147, 0.05177, 0.6047, 0.1187, 0.6451, 0.1152, 0.6589, 0.1152, 0.6589, 0.1187, 0.6451, 0.196, 0.6451, 0.1995, 0.6589, 0.1995, 0.6589, 0.196, 0.6451, 0.263, 0.6047, 0.2726, 0.6147, 0.2726, 0.6147, 0.263, 0.6047, 0.3016, 0.5346, 0.3147, 0.5383, 0.3147, 0.5383, 0.3016, 0.5346, 0.3016, 0.4537, 0.3147, 0.45, 0.3147, 0.45, 0.3016, 0.4537, 0.263, 0.3836, 0.2726, 0.3736, 0.2726, 0.3736, 0.263, 0.3836, 0.196, 0.3432, 0.1995, 0.3294, 0.1152, 0.3294, 0.1187, 0.3432, 0.05177, 0.3836, 0.04216, 0.3736, 0.1995, 0.3294, 0.196, 0.3432, 0.1187, 0.3432, 0.1152, 0.3294, 0.8018, 0.3636, 0.8053, 0.3702, 0.7476, 0.429, 0.7414, 0.4252, 0.7414, 0.4252, 0.7476, 0.429, 0.7257, 0.5102, 0.7185, 0.5101, 0.7185, 0.5101, 0.7257, 0.5102, 0.7455, 0.592, 0.7392, 0.5957, 0.7392, 0.5957, 0.7455, 0.592, 0.8018, 0.6524, 0.7981, 0.6589, 0.8028, 0.1206, 0.8108, 0.1225, 0.8108, 0.2069, 0.8028, 0.2089, 0.973, 0.0, 0.9781, 0.005348, 0.9378, 0.0784, 0.9309, 0.07645, 0.9309, 0.07645, 0.9378, 0.0784, 0.9378, 0.1628, 0.9309, 0.1647, 0.9309, 0.1647, 0.9378, 0.1628, 0.9781, 0.2358, 0.973, 0.2412, 0.07865, 0.8236, 0.07068, 0.8216, 0.07068, 0.7373, 0.07865, 0.7353, 0.9937, 0.3636, 1.0, 0.3673, 0.9791, 0.4488, 0.9719, 0.4488, 0.4254, 0.7353, 0.4334, 0.7373, 0.4334, 0.8216, 0.4254, 0.8236, 0.9719, 0.4488, 0.9791, 0.4488, 1.0, 0.5303, 0.9937, 0.5341])
me_cylinder_004.use_remesh_preserve_volume = False
me_cylinder_004.use_remesh_preserve_attributes = False
me_cylinder_004.use_mirror_vertex_groups = False
me_cylinder_004.update()
me_cylinder_003 = bpy.data.meshes.new('Cylinder.003')
me_cylinder_003.from_pydata([(0.0, 0.06602, -0.0822), (0.0, 0.06602, 0.1013), (0.04351, 0.05717, -0.0822), (0.04351, 0.05717, 0.1013), (0.07536, 0.03301, -0.0822), (0.07536, 0.03301, 0.1013), (0.08702, -2.886e-09, -0.0822), (0.08702, -2.886e-09, 0.1013), (0.07536, -0.03301, -0.0822), (0.07536, -0.03301, 0.1013), (0.04351, -0.05717, -0.0822), (0.04351, -0.05717, 0.1013), (1.314e-08, -0.06602, -0.0822), (1.314e-08, -0.06602, 0.1013), (-0.04351, -0.05717, -0.0822), (-0.04351, -0.05717, 0.1013), (-0.07536, -0.03301, -0.0822), (-0.07536, -0.03301, 0.1013), (-0.08702, -3.069e-08, -0.0822), (-0.08702, -3.069e-08, 0.1013), (-0.07536, 0.03301, -0.0822), (-0.07536, 0.03301, 0.1013), (-0.04351, 0.05717, -0.0822), (-0.04351, 0.05717, 0.1013), (0.0, 0.06602, 0.02188), (0.04351, 0.05717, 0.02188), (0.07536, 0.03301, 0.02188), (0.08702, -2.886e-09, 0.02188), (0.07536, -0.03301, 0.02188), (0.04351, -0.05717, 0.02188), (1.314e-08, -0.06602, 0.02188), (-0.04351, -0.05717, 0.02188), (-0.07536, -0.03301, 0.02188), (-0.08702, -3.069e-08, 0.02188), (-0.07536, 0.03301, 0.02188), (-0.04351, 0.05717, 0.02188), (0.04351, 0.05717, 0.01138), (0.07536, 0.03301, 0.01138), (0.08702, -2.886e-09, 0.01138), (0.07536, -0.03301, 0.01138), (0.04351, -0.05717, 0.01138), (1.314e-08, -0.06602, 0.01138), (-0.04351, -0.05717, 0.01138), (-0.07536, -0.03301, 0.01138), (-0.08702, -3.069e-08, 0.01138), (-0.07536, 0.03301, 0.01138), (-0.04351, 0.05717, 0.01138), (0.0, 0.06602, 0.01138), (-5.42e-11, 0.06188, 0.01663), (0.04078, 0.05359, 0.01663), (0.07064, 0.03094, 0.01663), (0.08157, -3.28e-09, 0.01663), (0.07064, -0.03094, 0.01663), (0.04078, -0.05359, 0.01663), (1.226e-08, -0.06188, 0.01663), (-0.04078, -0.05359, 0.01663), (-0.07064, -0.03094, 0.01663), (-0.08157, -2.934e-08, 0.01663), (-0.07064, 0.03094, 0.01663), (-0.04078, 0.05359, 0.01663), (0.0, 0.06602, 0.06157), (0.04351, 0.05717, 0.06157), (0.07536, 0.03301, 0.06157), (0.08702, -2.886e-09, 0.06157), (0.07536, -0.03301, 0.06157), (0.04351, -0.05717, 0.06157), (1.314e-08, -0.06602, 0.06157), (-0.04351, -0.05717, 0.06157), (-0.07536, -0.03301, 0.06157), (-0.08702, -3.069e-08, 0.06157), (-0.07536, 0.03301, 0.06157), (-0.04351, 0.05717, 0.06157), (0.0, 0.06602, 0.06961), (0.04351, 0.05717, 0.06961), (0.07536, 0.03301, 0.06961), (0.08702, -2.886e-09, 0.06961), (0.07536, -0.03301, 0.06961), (0.04351, -0.05717, 0.06961), (1.314e-08, -0.06602, 0.06961), (-0.04351, -0.05717, 0.06961), (-0.07536, -0.03301, 0.06961), (-0.08702, -3.069e-08, 0.06961), (-0.07536, 0.03301, 0.06961), (-0.04351, 0.05717, 0.06961), (0.04351, 0.05717, -0.02592), (0.07536, 0.03301, -0.02592), (0.08702, -2.886e-09, -0.02592), (0.07536, -0.03301, -0.02592), (0.04351, -0.05717, -0.02592), (1.314e-08, -0.06602, -0.02592), (-0.04351, -0.05717, -0.02592), (-0.07536, -0.03301, -0.02592), (-0.08702, -3.069e-08, -0.02592), (-0.07536, 0.03301, -0.02592), (-0.04351, 0.05717, -0.02592), (0.0, 0.06602, -0.02592), (0.04351, 0.05717, -0.03383), (0.07536, 0.03301, -0.03383), (0.08702, -2.886e-09, -0.03383), (0.07536, -0.03301, -0.03383), (0.04351, -0.05717, -0.03383), (1.314e-08, -0.06602, -0.03383), (-0.04351, -0.05717, -0.03383), (-0.07536, -0.03301, -0.03383), (-0.08702, -3.069e-08, -0.03383), (-0.07536, 0.03301, -0.03383), (-0.04351, 0.05717, -0.03383), (0.0, 0.06602, -0.03383), (-7.209e-11, 0.06051, -0.02988), (0.03988, 0.0524, -0.02988), (0.06908, 0.03026, -0.02988), (0.07977, -3.411e-09, -0.02988), (0.06908, -0.03026, -0.02988), (0.03988, -0.0524, -0.02988), (1.197e-08, -0.06051, -0.02988), (-0.03988, -0.0524, -0.02988), (-0.06908, -0.03026, -0.02988), (-0.07977, -2.89e-08, -0.02988), (-0.06908, 0.03026, -0.02988), (-0.03988, 0.0524, -0.02988), (0.04158, 0.05464, 0.06559), (0.07202, 0.03154, 0.06559), (0.08316, -3.194e-09, 0.06559), (0.07202, -0.03154, 0.06559), (0.04158, -0.05464, 0.06559), (1.252e-08, -0.06309, 0.06559), (-0.04158, -0.05464, 0.06559), (-0.07202, -0.03154, 0.06559), (-0.08316, -2.977e-08, 0.06559), (-0.07202, 0.03154, 0.06559), (-0.04158, 0.05464, 0.06559), (-3.834e-11, 0.06309, 0.06559)], [], [(72, 1, 3, 73), (73, 3, 5, 74), (74, 5, 7, 75), (75, 7, 9, 76), (76, 9, 11, 77), (77, 11, 13, 78), (78, 13, 15, 79), (79, 15, 17, 80), (80, 17, 19, 81), (81, 19, 21, 82), (3, 1, 23, 21, 19, 17, 15, 13, 11, 9, 7, 5), (83, 23, 1, 72), (82, 21, 23, 83), (0, 2, 4, 6, 8, 10, 12, 14, 16, 18, 20, 22), (58, 34, 35, 59), (59, 35, 24, 48), (57, 33, 34, 58), (56, 32, 33, 57), (55, 31, 32, 56), (54, 30, 31, 55), (53, 29, 30, 54), (52, 28, 29, 53), (51, 27, 28, 52), (50, 26, 27, 51), (49, 25, 26, 50), (48, 24, 25, 49), (95, 47, 36, 84), (84, 36, 37, 85), (85, 37, 38, 86), (86, 38, 39, 87), (87, 39, 40, 88), (88, 40, 41, 89), (89, 41, 42, 90), (90, 42, 43, 91), (91, 43, 44, 92), (92, 44, 45, 93), (94, 46, 47, 95), (93, 45, 46, 94), (47, 48, 49, 36), (36, 49, 50, 37), (37, 50, 51, 38), (38, 51, 52, 39), (39, 52, 53, 40), (40, 53, 54, 41), (41, 54, 55, 42), (42, 55, 56, 43), (43, 56, 57, 44), (44, 57, 58, 45), (46, 59, 48, 47), (45, 58, 59, 46), (34, 70, 71, 35), (35, 71, 60, 24), (33, 69, 70, 34), (32, 68, 69, 33), (31, 67, 68, 32), (30, 66, 67, 31), (29, 65, 66, 30), (28, 64, 65, 29), (27, 63, 64, 28), (26, 62, 63, 27), (25, 61, 62, 26), (24, 60, 61, 25), (129, 82, 83, 130), (130, 83, 72, 131), (128, 81, 82, 129), (127, 80, 81, 128), (126, 79, 80, 127), (125, 78, 79, 126), (124, 77, 78, 125), (123, 76, 77, 124), (122, 75, 76, 123), (121, 74, 75, 122), (120, 73, 74, 121), (131, 72, 73, 120), (118, 93, 94, 119), (119, 94, 95, 108), (117, 92, 93, 118), (116, 91, 92, 117), (115, 90, 91, 116), (114, 89, 90, 115), (113, 88, 89, 114), (112, 87, 88, 113), (111, 86, 87, 112), (110, 85, 86, 111), (109, 84, 85, 110), (108, 95, 84, 109), (0, 107, 96, 2), (2, 96, 97, 4), (4, 97, 98, 6), (6, 98, 99, 8), (8, 99, 100, 10), (10, 100, 101, 12), (12, 101, 102, 14), (14, 102, 103, 16), (16, 103, 104, 18), (18, 104, 105, 20), (22, 106, 107, 0), (20, 105, 106, 22), (107, 108, 109, 96), (96, 109, 110, 97), (97, 110, 111, 98), (98, 111, 112, 99), (99, 112, 113, 100), (100, 113, 114, 101), (101, 114, 115, 102), (102, 115, 116, 103), (103, 116, 117, 104), (104, 117, 118, 105), (106, 119, 108, 107), (105, 118, 119, 106), (60, 131, 120, 61), (61, 120, 121, 62), (62, 121, 122, 63), (63, 122, 123, 64), (64, 123, 124, 65), (65, 124, 125, 66), (66, 125, 126, 67), (67, 126, 127, 68), (68, 127, 128, 69), (69, 128, 129, 70), (71, 130, 131, 60), (70, 129, 130, 71)])
me_cylinder_003.polygons.foreach_set('use_smooth', [True] * 122)
_uv = me_cylinder_003.uv_layers.new(name='UVMap')
_uv.uv.foreach_set('vector', [0.7488, 0.7545, 0.7488, 0.8227, 0.6852, 0.8227, 0.6852, 0.7545, 0.6852, 0.7545, 0.6852, 0.8227, 0.6118, 0.8227, 0.6118, 0.7545, 0.6118, 0.7545, 0.6118, 0.8227, 0.5482, 0.8227, 0.5482, 0.7545, 1.691e-08, 0.7531, 1.691e-08, 0.6849, 0.0636, 0.6849, 0.0636, 0.7531, 0.0636, 0.7531, 0.0636, 0.6849, 0.137, 0.6849, 0.137, 0.7531, 0.137, 0.7531, 0.137, 0.6849, 0.2006, 0.6849, 0.2006, 0.7531, 0.7488, 0.4803, 0.7488, 0.5485, 0.6852, 0.5485, 0.6852, 0.4803, 0.6852, 0.4803, 0.6852, 0.5485, 0.6118, 0.5485, 0.6118, 0.4803, 0.6118, 0.4803, 0.6118, 0.5485, 0.5482, 0.5485, 0.5482, 0.4803, 0.7488, 0.206, 0.7488, 0.2742, 0.6852, 0.2742, 0.6852, 0.206, 8.457e-09, 0.2171, 0.0, 0.1253, 0.03672, 0.04588, 0.1003, 0.0, 0.1738, 3.17e-08, 0.2374, 0.04588, 0.2741, 0.1253, 0.2741, 0.2171, 0.2374, 0.2966, 0.1738, 0.3425, 0.1003, 0.3425, 0.03672, 0.2966, 0.6118, 0.206, 0.6118, 0.2742, 0.5482, 0.2742, 0.5482, 0.206, 0.6852, 0.206, 0.6852, 0.2742, 0.6118, 0.2742, 0.6118, 0.206, 0.0, 0.4678, 0.03672, 0.3883, 0.1003, 0.3425, 0.1738, 0.3425, 0.2374, 0.3883, 0.2741, 0.4678, 0.2741, 0.5596, 0.2374, 0.639, 0.1738, 0.6849, 0.1003, 0.6849, 0.03672, 0.639, 0.0, 0.5596, 0.6829, 0.09176, 0.6852, 0.1031, 0.6118, 0.1031, 0.6141, 0.09176, 0.7755, 0.349, 0.7678, 0.3545, 0.7488, 0.2659, 0.7577, 0.2659, 0.5571, 0.9114, 0.5482, 0.9114, 0.5672, 0.8227, 0.5749, 0.8283, 0.5749, 0.9944, 0.5672, 1.0, 0.5482, 0.9114, 0.5571, 0.9114, 0.6829, 0.366, 0.6852, 0.3773, 0.6118, 0.3773, 0.6141, 0.366, 0.5838, 0.9114, 0.5749, 0.9114, 0.5939, 0.8227, 0.6016, 0.8283, 0.6016, 0.9944, 0.5939, 1.0, 0.5749, 0.9114, 0.5838, 0.9114, 0.06591, 0.8674, 0.0636, 0.8561, 0.137, 0.8561, 0.1347, 0.8674, 0.7577, 0.6204, 0.7488, 0.6204, 0.7678, 0.5318, 0.7755, 0.5374, 0.7755, 0.7035, 0.7678, 0.7091, 0.7488, 0.6204, 0.7577, 0.6204, 0.6829, 0.6402, 0.6852, 0.6516, 0.6118, 0.6516, 0.6141, 0.6402, 0.7577, 0.2659, 0.7488, 0.2659, 0.7678, 0.1773, 0.7755, 0.1828, 0.7488, 0.5485, 0.7488, 0.6289, 0.6852, 0.6289, 0.6852, 0.5485, 0.6852, 0.5485, 0.6852, 0.6289, 0.6118, 0.6289, 0.6118, 0.5485, 0.6118, 0.5485, 0.6118, 0.6289, 0.5482, 0.6289, 0.5482, 0.5485, 0.0, 0.9592, 8.457e-09, 0.8787, 0.0636, 0.8787, 0.0636, 0.9592, 0.0636, 0.9592, 0.0636, 0.8787, 0.137, 0.8787, 0.137, 0.9592, 0.137, 0.9592, 0.137, 0.8787, 0.2006, 0.8787, 0.2006, 0.9592, 0.7488, 0.2742, 0.7488, 0.3547, 0.6852, 0.3547, 0.6852, 0.2742, 0.6852, 0.2742, 0.6852, 0.3547, 0.6118, 0.3547, 0.6118, 0.2742, 0.6118, 0.2742, 0.6118, 0.3547, 0.5482, 0.3547, 0.5482, 0.2742, 0.7488, 0.0, 0.7488, 0.08044, 0.6852, 0.08044, 0.6852, 1.057e-08, 0.6118, 1.057e-08, 0.6118, 0.08044, 0.5482, 0.08044, 0.5482, 2.113e-08, 0.6852, 1.057e-08, 0.6852, 0.08044, 0.6118, 0.08044, 0.6118, 1.057e-08, 0.7488, 0.08863, 0.7577, 0.08863, 0.7755, 0.1717, 0.7678, 0.1773, 0.6852, 0.6289, 0.6829, 0.6402, 0.6141, 0.6402, 0.6118, 0.6289, 0.7678, 0.3545, 0.7755, 0.3601, 0.7577, 0.4432, 0.7488, 0.4432, 0.7488, 0.4432, 0.7577, 0.4432, 0.7755, 0.5262, 0.7678, 0.5318, 0.0636, 0.8787, 0.06591, 0.8674, 0.1347, 0.8674, 0.137, 0.8787, 0.6206, 0.8227, 0.6283, 0.8283, 0.6105, 0.9114, 0.6016, 0.9114, 0.6016, 0.9114, 0.6105, 0.9114, 0.6283, 0.9944, 0.6206, 1.0, 0.6852, 0.3547, 0.6829, 0.366, 0.6141, 0.366, 0.6118, 0.3547, 0.7678, 0.7091, 0.7755, 0.7146, 0.7577, 0.7977, 0.7488, 0.7977, 0.7488, 0.7977, 0.7577, 0.7977, 0.7755, 0.8808, 0.7678, 0.8863, 0.7678, 0.0, 0.7755, 0.005557, 0.7577, 0.08863, 0.7488, 0.08863, 0.6852, 0.08044, 0.6829, 0.09176, 0.6141, 0.09176, 0.6118, 0.08044, 0.6852, 0.1031, 0.6852, 0.1887, 0.6118, 0.1887, 0.6118, 0.1031, 0.6118, 0.1031, 0.6118, 0.1887, 0.5482, 0.1887, 0.5482, 0.1031, 0.7488, 0.1031, 0.7488, 0.1887, 0.6852, 0.1887, 0.6852, 0.1031, 0.6118, 0.3773, 0.6118, 0.4629, 0.5482, 0.4629, 0.5482, 0.3773, 0.6852, 0.3773, 0.6852, 0.4629, 0.6118, 0.4629, 0.6118, 0.3773, 0.7488, 0.3773, 0.7488, 0.4629, 0.6852, 0.4629, 0.6852, 0.3773, 0.137, 0.8561, 0.137, 0.7705, 0.2006, 0.7705, 0.2006, 0.8561, 0.0636, 0.8561, 0.0636, 0.7705, 0.137, 0.7705, 0.137, 0.8561, 1.691e-08, 0.8561, 8.457e-09, 0.7705, 0.0636, 0.7705, 0.0636, 0.8561, 0.6118, 0.6516, 0.6118, 0.7371, 0.5482, 0.7371, 0.5482, 0.6516, 0.6852, 0.6516, 0.6852, 0.7371, 0.6118, 0.7371, 0.6118, 0.6516, 0.7488, 0.6516, 0.7488, 0.7371, 0.6852, 0.7371, 0.6852, 0.6516, 0.6836, 0.1973, 0.6852, 0.206, 0.6118, 0.206, 0.6134, 0.1973, 0.8, 0.3506, 0.7946, 0.3545, 0.7755, 0.2659, 0.7818, 0.2659, 0.6835, 0.9114, 0.6772, 0.9114, 0.6962, 0.8227, 0.7017, 0.8267, 0.7017, 0.9961, 0.6962, 1.0, 0.6772, 0.9114, 0.6835, 0.9114, 0.6836, 0.4716, 0.6852, 0.4803, 0.6118, 0.4803, 0.6134, 0.4716, 0.6591, 0.9114, 0.6528, 0.9114, 0.6718, 0.8227, 0.6772, 0.8267, 0.6772, 0.9961, 0.6718, 1.0, 0.6528, 0.9114, 0.6591, 0.9114, 0.06523, 0.7618, 0.0636, 0.7531, 0.137, 0.7531, 0.1354, 0.7618, 0.7818, 0.6204, 0.7755, 0.6204, 0.7946, 0.5318, 0.8, 0.5357, 0.8, 0.7051, 0.7946, 0.7091, 0.7755, 0.6204, 0.7818, 0.6204, 0.6836, 0.7458, 0.6852, 0.7545, 0.6118, 0.7545, 0.6134, 0.7458, 0.7818, 0.2659, 0.7755, 0.2659, 0.7946, 0.1773, 0.8, 0.1812, 0.5368, 0.5557, 0.5482, 0.5596, 0.5115, 0.639, 0.5031, 0.6286, 0.5031, 0.6286, 0.5115, 0.639, 0.4479, 0.6849, 0.4448, 0.6706, 0.5368, 0.4716, 0.5482, 0.4678, 0.5482, 0.5596, 0.5368, 0.5557, 0.5031, 0.3988, 0.5115, 0.3883, 0.5482, 0.4678, 0.5368, 0.4716, 0.4448, 0.3567, 0.4479, 0.3425, 0.5115, 0.3883, 0.5031, 0.3988, 0.3775, 0.3567, 0.3744, 0.3425, 0.4479, 0.3425, 0.4448, 0.3567, 0.3192, 0.3988, 0.3108, 0.3883, 0.3744, 0.3425, 0.3775, 0.3567, 0.2855, 0.4716, 0.2741, 0.4678, 0.3108, 0.3883, 0.3192, 0.3988, 0.2855, 0.5557, 0.2741, 0.5596, 0.2741, 0.4678, 0.2855, 0.4716, 0.3192, 0.6286, 0.3108, 0.639, 0.2741, 0.5596, 0.2855, 0.5557, 0.3775, 0.6706, 0.3744, 0.6849, 0.3108, 0.639, 0.3192, 0.6286, 0.4448, 0.6706, 0.4479, 0.6849, 0.3744, 0.6849, 0.3775, 0.6706, 0.3676, 0.6849, 0.4511, 0.6849, 0.4511, 0.7644, 0.3676, 0.7644, 0.3676, 0.7644, 0.4511, 0.7644, 0.4511, 0.8561, 0.3676, 0.8561, 0.3676, 0.8561, 0.4511, 0.8561, 0.4511, 0.9356, 0.3676, 0.9356, 0.4511, 0.6849, 0.5346, 0.6849, 0.5346, 0.7644, 0.4511, 0.7644, 0.4511, 0.7644, 0.5346, 0.7644, 0.5346, 0.8561, 0.4511, 0.8561, 0.4511, 0.8561, 0.5346, 0.8561, 0.5346, 0.9356, 0.4511, 0.9356, 0.3676, 0.9356, 0.2841, 0.9356, 0.2841, 0.8561, 0.3676, 0.8561, 0.3676, 0.8561, 0.2841, 0.8561, 0.2841, 0.7644, 0.3676, 0.7644, 0.3676, 0.7644, 0.2841, 0.7644, 0.2841, 0.6849, 0.3676, 0.6849, 0.2841, 0.9356, 0.2006, 0.9356, 0.2006, 0.8561, 0.2841, 0.8561, 0.2841, 0.7644, 0.2006, 0.7644, 0.2006, 0.6849, 0.2841, 0.6849, 0.2841, 0.8561, 0.2006, 0.8561, 0.2006, 0.7644, 0.2841, 0.7644, 0.2741, 0.1253, 0.2855, 0.1292, 0.2855, 0.2133, 0.2741, 0.2171, 0.2741, 0.2171, 0.2855, 0.2133, 0.3192, 0.2861, 0.3108, 0.2966, 0.3108, 0.2966, 0.3192, 0.2861, 0.3775, 0.3282, 0.3744, 0.3425, 0.3744, 0.3425, 0.3775, 0.3282, 0.4448, 0.3282, 0.4479, 0.3425, 0.4479, 0.3425, 0.4448, 0.3282, 0.5031, 0.2861, 0.5115, 0.2966, 0.5115, 0.2966, 0.5031, 0.2861, 0.5368, 0.2133, 0.5482, 0.2171, 0.5482, 0.2171, 0.5368, 0.2133, 0.5368, 0.1292, 0.5482, 0.1253, 0.5482, 0.1253, 0.5368, 0.1292, 0.5031, 0.05633, 0.5115, 0.04588, 0.5115, 0.04588, 0.5031, 0.05633, 0.4448, 0.01428, 0.4479, 3.17e-08, 0.4479, 3.17e-08, 0.4448, 0.01428, 0.3775, 0.01428, 0.3744, 0.0, 0.3108, 0.04588, 0.3192, 0.05633, 0.2855, 0.1292, 0.2741, 0.1253, 0.3744, 0.0, 0.3775, 0.01428, 0.3192, 0.05633, 0.3108, 0.04588, 0.7755, 0.08863, 0.7818, 0.08863, 0.8, 0.1733, 0.7946, 0.1773, 0.6852, 0.7371, 0.6836, 0.7458, 0.6134, 0.7458, 0.6118, 0.7371, 0.7946, 0.3545, 0.8, 0.3585, 0.7818, 0.4432, 0.7755, 0.4432, 0.7755, 0.4432, 0.7818, 0.4432, 0.8, 0.5279, 0.7946, 0.5318, 0.0636, 0.7705, 0.06523, 0.7618, 0.1354, 0.7618, 0.137, 0.7705, 0.6473, 0.8227, 0.6528, 0.8267, 0.6346, 0.9114, 0.6283, 0.9114, 0.6283, 0.9114, 0.6346, 0.9114, 0.6528, 0.9961, 0.6473, 1.0, 0.6852, 0.4629, 0.6836, 0.4716, 0.6134, 0.4716, 0.6118, 0.4629, 0.7946, 0.7091, 0.8, 0.713, 0.7818, 0.7977, 0.7755, 0.7977, 0.7755, 0.7977, 0.7818, 0.7977, 0.8, 0.8824, 0.7946, 0.8863, 0.7946, 0.0, 0.8, 0.003931, 0.7818, 0.08863, 0.7755, 0.08863, 0.6852, 0.1887, 0.6836, 0.1973, 0.6134, 0.1973, 0.6118, 0.1887])
me_cylinder_003.use_remesh_preserve_volume = False
me_cylinder_003.use_remesh_preserve_attributes = False
me_cylinder_003.use_mirror_vertex_groups = False
me_cylinder_003.update()
me_cube_002 = bpy.data.meshes.new('Cube.002')
me_cube_002.from_pydata([(0.7312, 0.2633, -0.1514), (0.7312, -0.2633, -0.1514), (-0.7359, -0.2633, -0.1514), (-0.7359, 0.2633, -0.1514), (0.7008, 0.2519, -0.05135), (0.7008, -0.2519, -0.05135), (-0.7055, -0.2519, -0.05135), (-0.7055, 0.2519, -0.05135), (0.4858, 0.1711, 0.3596), (0.4858, -0.1711, 0.3596), (-0.4905, -0.1711, 0.3596), (-0.4905, 0.1711, 0.3596), (0.4159, 0.1563, 0.3887), (0.4159, -0.1563, 0.3887), (-0.4159, -0.1563, 0.3887), (-0.4159, 0.1563, 0.3887), (0.4316, 0.1622, 0.4069), (0.4316, -0.1622, 0.4069), (-0.4316, -0.1622, 0.4069), (-0.4316, 0.1622, 0.4069), (0.415, 0.156, 0.4249), (0.415, -0.156, 0.4249), (-0.415, -0.156, 0.4249), (-0.415, 0.156, 0.4249), (0.4314, 0.1621, 0.4445), (0.4314, -0.1621, 0.4445), (-0.4314, -0.1621, 0.4445), (-0.4314, 0.1621, 0.4445), (0.413, 0.1552, 0.4658), (0.413, -0.1552, 0.4658), (-0.413, -0.1552, 0.4658), (-0.413, 0.1552, 0.4658), (0.4295, 0.1614, 0.4852), (0.4295, -0.1614, 0.4852), (-0.4295, -0.1614, 0.4852), (-0.4295, 0.1614, 0.4852), (0.4093, 0.1538, 0.5079), (0.4093, -0.1538, 0.5079), (-0.4093, -0.1538, 0.5079), (-0.4093, 0.1538, 0.5079), (0.4093, 0.05715, 0.5228), (0.4093, -0.05715, 0.5228), (-0.4093, -0.05715, 0.5228), (-0.4093, 0.05715, 0.5228), (-0.6569, 0.2337, 0.07162), (-0.6569, -0.2337, 0.07162), (0.6522, -0.2337, 0.07162), (0.6522, 0.2337, 0.07162), (-0.5664, -0.1997, 0.1854), (0.5617, -0.1997, 0.1854), (-0.5664, 0.1997, 0.1854), (0.5617, 0.1997, 0.1854), (-0.5358, -0.1882, 0.2725), (0.5311, -0.1882, 0.2725), (-0.5358, 0.1882, 0.2725), (0.5311, 0.1882, 0.2725)], [], [(0, 3, 2, 1), (54, 11, 10, 52), (0, 1, 5, 4), (1, 2, 6, 5), (2, 3, 7, 6), (4, 7, 3, 0), (11, 15, 14, 10), (52, 10, 9, 53), (55, 8, 11, 54), (53, 9, 8, 55), (15, 19, 18, 14), (10, 14, 13, 9), (8, 12, 15, 11), (9, 13, 12, 8), (19, 23, 22, 18), (14, 18, 17, 13), (12, 16, 19, 15), (13, 17, 16, 12), (23, 27, 26, 22), (18, 22, 21, 17), (16, 20, 23, 19), (17, 21, 20, 16), (27, 31, 30, 26), (22, 26, 25, 21), (20, 24, 27, 23), (21, 25, 24, 20), (31, 35, 34, 30), (26, 30, 29, 25), (24, 28, 31, 27), (25, 29, 28, 24), (35, 39, 38, 34), (30, 34, 33, 29), (28, 32, 35, 31), (29, 33, 32, 28), (39, 43, 42, 38), (34, 38, 37, 33), (32, 36, 39, 35), (33, 37, 36, 32), (38, 42, 41, 37), (36, 40, 43, 39), (37, 41, 40, 36), (5, 46, 47, 4), (4, 47, 44, 7), (6, 45, 46, 5), (7, 44, 45, 6), (46, 49, 51, 47), (47, 51, 50, 44), (45, 48, 49, 46), (44, 50, 48, 45), (49, 53, 55, 51), (51, 55, 54, 50), (48, 52, 53, 49), (50, 54, 52, 48)])
me_cube_002.polygons.foreach_set('use_smooth', [True] * 53)
_uv = me_cube_002.uv_layers.new(name='UVMap')
_uv.uv.foreach_set('vector', [0.0, 0.0, 0.0, 1.0, 1.0, 1.0, 1.0, 0.0, 0.0, 0.0, 0.0, 1.0, 1.0, 1.0, 1.0, 0.0, 0.0, 0.0, 0.0, 1.0, 1.0, 1.0, 1.0, 0.0, 0.0, 0.0, 0.0, 1.0, 1.0, 1.0, 1.0, 0.0, 0.0, 0.0, 0.0, 1.0, 1.0, 1.0, 1.0, 0.0, 0.0, 0.0, 0.0, 1.0, 1.0, 1.0, 1.0, 0.0, 0.0, 0.0, 0.0, 1.0, 1.0, 1.0, 1.0, 0.0, 0.0, 0.0, 0.0, 1.0, 1.0, 1.0, 1.0, 0.0, 0.0, 0.0, 0.0, 1.0, 1.0, 1.0, 1.0, 0.0, 0.0, 0.0, 0.0, 1.0, 1.0, 1.0, 1.0, 0.0, 0.0, 0.0, 0.0, 1.0, 1.0, 1.0, 1.0, 0.0, 0.0, 0.0, 0.0, 1.0, 1.0, 1.0, 1.0, 0.0, 0.0, 0.0, 0.0, 1.0, 1.0, 1.0, 1.0, 0.0, 0.0, 0.0, 0.0, 1.0, 1.0, 1.0, 1.0, 0.0, 0.0, 0.0, 0.0, 1.0, 1.0, 1.0, 1.0, 0.0, 0.0, 0.0, 0.0, 1.0, 1.0, 1.0, 1.0, 0.0, 0.0, 0.0, 0.0, 1.0, 1.0, 1.0, 1.0, 0.0, 0.0, 0.0, 0.0, 1.0, 1.0, 1.0, 1.0, 0.0, 0.0, 0.0, 0.0, 1.0, 1.0, 1.0, 1.0, 0.0, 0.0, 0.0, 0.0, 1.0, 1.0, 1.0, 1.0, 0.0, 0.0, 0.0, 0.0, 1.0, 1.0, 1.0, 1.0, 0.0, 0.0, 0.0, 0.0, 1.0, 1.0, 1.0, 1.0, 0.0, 0.0, 0.0, 0.0, 1.0, 1.0, 1.0, 1.0, 0.0, 0.0, 0.0, 0.0, 1.0, 1.0, 1.0, 1.0, 0.0, 0.0, 0.0, 0.0, 1.0, 1.0, 1.0, 1.0, 0.0, 0.0, 0.0, 0.0, 1.0, 1.0, 1.0, 1.0, 0.0, 0.0, 0.0, 0.0, 1.0, 1.0, 1.0, 1.0, 0.0, 0.0, 0.0, 0.0, 1.0, 1.0, 1.0, 1.0, 0.0, 0.0, 0.0, 0.0, 1.0, 1.0, 1.0, 1.0, 0.0, 0.0, 0.0, 0.0, 1.0, 1.0, 1.0, 1.0, 0.0, 0.0, 0.0, 0.0, 1.0, 1.0, 1.0, 1.0, 0.0, 0.0, 0.0, 0.0, 1.0, 1.0, 1.0, 1.0, 0.0, 0.0, 0.0, 0.0, 1.0, 1.0, 1.0, 1.0, 0.0, 0.0, 0.0, 0.0, 1.0, 1.0, 1.0, 1.0, 0.0, 0.0, 0.0, 0.0, 1.0, 1.0, 1.0, 1.0, 0.0, 0.0, 0.0, 0.0, 1.0, 1.0, 1.0, 1.0, 0.0, 0.0, 0.0, 0.0, 1.0, 1.0, 1.0, 1.0, 0.0, 0.0, 0.0, 0.0, 1.0, 1.0, 1.0, 1.0, 0.0, 0.0, 0.0, 0.0, 1.0, 1.0, 1.0, 1.0, 0.0, 0.0, 0.0, 0.0, 1.0, 1.0, 1.0, 1.0, 0.0, 0.0, 0.0, 0.0, 1.0, 1.0, 1.0, 1.0, 0.0, 0.0, 0.0, 0.0, 1.0, 1.0, 1.0, 1.0, 0.0, 0.0, 0.0, 0.0, 1.0, 1.0, 1.0, 1.0, 0.0, 0.0, 0.0, 0.0, 1.0, 1.0, 1.0, 1.0, 0.0, 0.0, 0.0, 0.0, 1.0, 1.0, 1.0, 1.0, 0.0, 0.0, 0.0, 0.0, 1.0, 1.0, 1.0, 1.0, 0.0, 0.0, 0.0, 0.0, 1.0, 1.0, 1.0, 1.0, 0.0, 0.0, 0.0, 0.0, 1.0, 1.0, 1.0, 1.0, 0.0, 0.0, 0.0, 0.0, 1.0, 1.0, 1.0, 1.0, 0.0, 0.0, 0.0, 0.0, 1.0, 1.0, 1.0, 1.0, 0.0, 0.0, 0.0, 0.0, 1.0, 1.0, 1.0, 1.0, 0.0, 0.0, 0.0, 0.0, 1.0, 1.0, 1.0, 1.0, 0.0, 0.0, 0.0, 0.0, 1.0, 1.0, 1.0, 1.0, 0.0])
me_cube_002.materials.append(mat_material)
me_cube_002.use_remesh_preserve_volume = False
me_cube_002.use_remesh_preserve_attributes = False
me_cube_002.use_mirror_vertex_groups = False
me_cube_002.update()
me_cylinder_001 = bpy.data.meshes.new('Cylinder.001')
me_cylinder_001.from_pydata([(0.7166, 0.001775, 0.0834), (0.7059, -0.02634, 0.0834), (0.6766, -0.04692, 0.0834), (0.6366, -0.05446, 0.0834), (0.5966, -0.04692, 0.0834), (0.5673, -0.02634, 0.0834), (0.5566, 0.001775, 0.0834), (0.5673, 0.02989, 0.0834), (0.5966, 0.05047, 0.0834), (0.6366, 0.05801, 0.0834), (0.6766, 0.05047, 0.0834), (0.7059, 0.02989, 0.0834), (0.663, 0.001775, 0.3578), (0.6537, -0.02634, 0.3505), (0.6284, -0.04692, 0.3304), (0.5937, -0.05446, 0.3029), (0.5591, -0.04692, 0.2755), (0.5337, -0.02634, 0.2554), (0.5244, 0.001775, 0.2481), (0.5337, 0.02989, 0.2554), (0.5591, 0.05047, 0.2755), (0.5937, 0.05801, 0.3029), (0.6284, 0.05047, 0.3304), (0.6537, 0.02989, 0.3505), (0.5166, 0.001775, 0.5587), (0.5112, -0.02634, 0.546), (0.4966, -0.04692, 0.5112), (0.4766, -0.05446, 0.4637), (0.4566, -0.04692, 0.4161), (0.4419, -0.02634, 0.3813), (0.4365, 0.001775, 0.3686), (0.4419, 0.02989, 0.3813), (0.4566, 0.05047, 0.4161), (0.4766, 0.05801, 0.4637), (0.4966, 0.05047, 0.5112), (0.5112, 0.02989, 0.546), (0.3165, 0.001775, 0.6322), (0.3165, -0.02634, 0.6175), (0.3165, -0.04692, 0.5774), (0.3165, -0.05446, 0.5225), (0.3165, -0.04692, 0.4676), (0.3165, -0.02634, 0.4274), (0.3165, 0.001775, 0.4127), (0.3165, 0.02989, 0.4274), (0.3165, 0.05047, 0.4676), (0.3165, 0.05801, 0.5225), (0.3165, 0.05047, 0.5774), (0.3165, 0.02989, 0.6175), (0.1165, 0.001775, 0.5587), (0.1218, -0.02634, 0.546), (0.1365, -0.04692, 0.5112), (0.1565, -0.05446, 0.4637), (0.1765, -0.04692, 0.4161), (0.1911, -0.02634, 0.3813), (0.1965, 0.001775, 0.3686), (0.1911, 0.02989, 0.3813), (0.1765, 0.05047, 0.4161), (0.1565, 0.05801, 0.4637), (0.1365, 0.05047, 0.5112), (0.1218, 0.02989, 0.546), (-0.02998, 0.001775, 0.3578), (-0.0207, -0.02634, 0.3505), (0.004669, -0.04692, 0.3304), (0.03932, -0.05446, 0.3029), (0.07397, -0.04692, 0.2755), (0.09933, -0.02634, 0.2554), (0.1086, 0.001775, 0.2481), (0.09933, 0.02989, 0.2554), (0.07397, 0.05047, 0.2755), (0.03932, 0.05801, 0.3029), (0.004669, 0.05047, 0.3304), (-0.0207, 0.02989, 0.3505), (-0.08358, 0.001775, 0.0834), (-0.07286, -0.02634, 0.0834), (-0.04357, -0.04692, 0.0834), (-0.003564, -0.05446, 0.0834), (0.03645, -0.04692, 0.0834), (0.06574, -0.02634, 0.0834), (0.07646, 0.001775, 0.0834), (0.06574, 0.02989, 0.0834), (0.03645, 0.05047, 0.0834), (-0.003564, 0.05801, 0.0834), (-0.04357, 0.05047, 0.0834), (-0.07286, 0.02989, 0.0834)], [], [(0, 12, 13, 1), (1, 13, 14, 2), (2, 14, 15, 3), (3, 15, 16, 4), (4, 16, 17, 5), (5, 17, 18, 6), (6, 18, 19, 7), (7, 19, 20, 8), (8, 20, 21, 9), (9, 21, 22, 10), (10, 22, 23, 11), (0, 11, 23, 12), (12, 24, 25, 13), (13, 25, 26, 14), (14, 26, 27, 15), (15, 27, 28, 16), (16, 28, 29, 17), (17, 29, 30, 18), (18, 30, 31, 19), (19, 31, 32, 20), (20, 32, 33, 21), (21, 33, 34, 22), (22, 34, 35, 23), (23, 35, 24, 12), (24, 36, 37, 25), (25, 37, 38, 26), (26, 38, 39, 27), (27, 39, 40, 28), (28, 40, 41, 29), (29, 41, 42, 30), (30, 42, 43, 31), (31, 43, 44, 32), (32, 44, 45, 33), (33, 45, 46, 34), (34, 46, 47, 35), (35, 47, 36, 24), (36, 48, 49, 37), (37, 49, 50, 38), (38, 50, 51, 39), (39, 51, 52, 40), (40, 52, 53, 41), (41, 53, 54, 42), (42, 54, 55, 43), (43, 55, 56, 44), (44, 56, 57, 45), (45, 57, 58, 46), (46, 58, 59, 47), (47, 59, 48, 36), (48, 60, 61, 49), (49, 61, 62, 50), (50, 62, 63, 51), (51, 63, 64, 52), (52, 64, 65, 53), (53, 65, 66, 54), (54, 66, 67, 55), (55, 67, 68, 56), (56, 68, 69, 57), (57, 69, 70, 58), (58, 70, 71, 59), (59, 71, 60, 48), (60, 72, 73, 61), (61, 73, 74, 62), (62, 74, 75, 63), (63, 75, 76, 64), (64, 76, 77, 65), (65, 77, 78, 66), (66, 78, 79, 67), (67, 79, 80, 68), (68, 80, 81, 69), (69, 81, 82, 70), (70, 82, 83, 71), (71, 83, 72, 60)])
me_cylinder_001.polygons.foreach_set('use_smooth', [True] * 72)
_uv = me_cylinder_001.uv_layers.new(name='UVMap')
_uv.uv.foreach_set('vector', [1.564, -1.277, 1.517, -0.4136, 1.448, -0.4374, 1.494, -1.277, 0.2313, 0.9014, -0.3758, 0.7461, -0.3282, 0.66, 0.2333, 0.8037, 0.2333, 0.8037, -0.3282, 0.66, -0.2651, 0.5556, 0.234, 0.6833, 0.234, 0.6833, -0.2651, 0.5556, -0.2034, 0.4607, 0.2333, 0.5725, -0.9578, 2.117, -0.983, 1.513, -0.9075, 1.554, -0.8849, 2.096, -0.8849, 2.096, -0.9075, 1.554, -0.8241, 1.565, -0.8025, 2.084, -0.8025, 2.084, -0.8241, 1.565, -0.7552, 1.543, -0.7326, 2.084, 1.448, -0.9484, 1.057, -0.8484, 1.01, -0.9344, 1.446, -1.046, 1.446, -1.046, 1.01, -0.9344, 0.9465, -1.039, 1.446, -1.167, 1.446, -1.167, 0.9465, -1.039, 0.8849, -1.134, 1.446, -1.277, 1.719, -1.239, 1.676, -0.4624, 1.601, -0.4227, 1.646, -1.263, 1.564, -1.277, 1.646, -1.263, 1.601, -0.4227, 1.517, -0.4136, 1.517, -0.4136, 1.544, 0.2846, 1.475, 0.242, 1.448, -0.4374, -0.3758, 0.7461, -0.8203, 0.3308, -0.7392, 0.276, -0.3282, 0.66, -0.3282, 0.66, -0.7392, 0.276, -0.6304, 0.2142, -0.2651, 0.5556, -0.2651, 0.5556, -0.6304, 0.2142, -0.5231, 0.162, -0.2034, 0.4607, -0.983, 1.513, -0.9578, 1.024, -0.8849, 1.117, -0.9075, 1.554, -0.9075, 1.554, -0.8849, 1.117, -0.8025, 1.147, -0.8241, 1.565, -0.8241, 1.565, -0.8025, 1.147, -0.7326, 1.106, -0.7552, 1.543, 1.057, -0.8484, 0.771, -0.5809, 0.6899, -0.6357, 1.01, -0.9344, 1.01, -0.9344, 0.6899, -0.6357, 0.5812, -0.6975, 0.9465, -1.039, 0.9465, -1.039, 0.5812, -0.6975, 0.4738, -0.7497, 0.8849, -1.134, 1.676, -0.4624, 1.701, 0.1659, 1.627, 0.2567, 1.601, -0.4227, 1.601, -0.4227, 1.627, 0.2567, 1.544, 0.2846, 1.517, -0.4136, 1.671, 2.277, 1.541, 1.953, 1.626, 1.93, 1.753, 2.245, -0.8203, 0.3308, -0.983, -0.233, -0.8897, -0.2454, -0.7392, 0.276, -0.7392, 0.276, -0.8897, -0.2454, -0.7642, -0.2492, -0.6304, 0.2142, -0.6304, 0.2142, -0.7642, -0.2492, -0.6401, -0.2435, -0.5231, 0.162, -0.5231, 0.162, -0.6401, -0.2435, -0.5508, -0.2297, -0.446, 0.1334, -0.8849, 1.117, -0.8232, 0.9014, -0.7435, 0.9404, -0.8025, 1.147, -0.4583, 0.9363, -0.5397, 1.128, -0.6238, 1.102, -0.5388, 0.9014, 0.771, -0.5809, 0.6662, -0.2178, 0.5729, -0.2302, 0.6899, -0.6357, 0.6899, -0.6357, 0.5729, -0.2302, 0.4474, -0.234, 0.5812, -0.6975, 0.5812, -0.6975, 0.4474, -0.234, 0.3234, -0.2283, 0.4738, -0.7497, 0.4738, -0.7497, 0.3234, -0.2283, 0.234, -0.2145, 0.3967, -0.7783, 1.627, 0.2567, 1.719, 0.5935, 1.638, 0.6306, 1.544, 0.2846, 1.541, 1.953, 1.512, 1.351, 1.597, 1.343, 1.626, 1.93, -0.983, -0.233, -0.8203, -0.7943, -0.7392, -0.7645, -0.8897, -0.2454, -0.8897, -0.2454, -0.7392, -0.7645, -0.6304, -0.7107, -0.7642, -0.2492, -0.7642, -0.2492, -0.6304, -0.7107, -0.5231, -0.6473, -0.6401, -0.2435, -0.6401, -0.2435, -0.5231, -0.6473, -0.446, -0.5912, -0.5508, -0.2297, -0.4747, 1.098, -0.4998, 1.475, -0.5638, 1.489, -0.5397, 1.128, -0.5397, 1.128, -0.5638, 1.489, -0.649, 1.479, -0.6238, 1.102, 0.6662, -0.2178, 0.771, 0.1437, 0.6899, 0.1736, 0.5729, -0.2302, 0.5729, -0.2302, 0.6899, 0.1736, 0.5812, 0.2274, 0.4474, -0.234, 0.4474, -0.234, 0.5812, 0.2274, 0.4738, 0.2908, 0.3234, -0.2283, 0.3234, -0.2283, 0.4738, 0.2908, 0.3967, 0.3468, 0.234, -0.2145, 1.477, 1.921, 1.448, 1.335, 1.512, 1.351, 1.541, 1.953, 1.512, 1.351, 1.591, 0.6306, 1.674, 0.6425, 1.597, 1.343, 1.597, 1.343, 1.674, 0.6425, 1.753, 0.6663, 1.682, 1.314, -0.7392, -0.7645, -0.3282, -1.142, -0.2651, -1.046, -0.6304, -0.7107, -0.6304, -0.7107, -0.2651, -1.046, -0.2034, -0.9411, -0.5231, -0.6473, -0.5231, -0.6473, -0.2034, -0.9411, -0.1597, -0.8543, -0.446, -0.5912, -0.4998, 1.475, -0.4583, 1.928, -0.524, 1.923, -0.5638, 1.489, -0.5638, 1.489, -0.524, 1.923, -0.6075, 1.932, -0.649, 1.479, -0.649, 1.479, -0.6075, 1.932, -0.6862, 1.953, -0.7326, 1.447, 0.6899, 0.1736, 1.01, 0.4674, 0.9465, 0.5632, 0.5812, 0.2274, 0.5812, 0.2274, 0.9465, 0.5632, 0.8849, 0.6686, 0.4738, 0.2908, 0.4738, 0.2908, 0.8849, 0.6686, 0.8412, 0.7553, 0.3967, 0.3468, 1.448, 1.335, 1.525, 0.6339, 1.591, 0.6306, 1.512, 1.351, -0.3011, 0.9014, -0.3011, 1.712, -0.3839, 1.705, -0.3839, 0.9164, -0.3839, 0.9164, -0.3839, 1.705, -0.4583, 1.71, -0.4583, 0.9808, -0.3282, -1.142, 0.2333, -1.277, 0.234, -1.167, -0.2651, -1.046, -0.2651, -1.046, 0.234, -1.167, 0.2333, -1.046, -0.2034, -0.9411, -0.2034, -0.9411, 0.2333, -1.046, 0.2313, -0.9484, -0.1597, -0.8543, -0.2323, 1.433, -0.2323, 0.9248, -0.1634, 0.9081, -0.1634, 1.394, -0.1634, 1.394, -0.1634, 0.9081, -0.08064, 0.9014, -0.08064, 1.409, -0.08064, 1.409, -0.08064, 0.9014, -0.006175, 0.9065, -0.006175, 1.474, 1.01, 0.4674, 1.446, 0.5725, 1.446, 0.6833, 0.9465, 0.5632, 0.9465, 0.5632, 1.446, 0.6833, 1.446, 0.8037, 0.8849, 0.6686, 0.8849, 0.6686, 1.446, 0.8037, 1.448, 0.9014, 0.8412, 0.7553, -0.2323, 0.9398, -0.2323, 1.729, -0.3011, 1.712, -0.3011, 0.9014])
me_cylinder_001.use_remesh_preserve_volume = False
me_cylinder_001.use_remesh_preserve_attributes = False
me_cylinder_001.use_mirror_vertex_groups = False
me_cylinder_001.update()
me_cube_001 = bpy.data.meshes.new('Cube.001')
me_cube_001.from_pydata([(0.4403, 0.06104, 0.5406), (0.4403, -0.06104, 0.5406), (-0.4403, -0.06104, 0.5406), (-0.4403, 0.06104, 0.5406)], [], [(0, 3, 2, 1)])
me_cube_001.polygons.foreach_set('use_smooth', [True] * 1)
_uv = me_cube_001.uv_layers.new(name='UVMap')
_uv.uv.foreach_set('vector', [0.4691, 0.0, 0.4691, 1.0, 0.3004, 1.0, 0.3004, 5.066e-07])
me_cube_001.materials.append(mat_material)
me_cube_001.use_remesh_preserve_volume = False
me_cube_001.use_remesh_preserve_attributes = False
me_cube_001.use_mirror_vertex_groups = False
me_cube_001.update()

# ---- objects
ob_purse = bpy.data.objects.new('Purse', me_cube)
ob_axle_001 = bpy.data.objects.new('axle.001', me_cylinder_004)
ob_axle = bpy.data.objects.new('axle', me_cylinder_003)
ob_purseinside = bpy.data.objects.new('PurseInside', me_cube_002)
ob_pursestring = bpy.data.objects.new('PurseString', me_cylinder_001)
ob_pursecover = bpy.data.objects.new('PurseCover', me_cube_001)

# ---- transforms, parenting, visibility, modifiers, constraints
ob_purse.location = (0.0, 0.0, 0.1875)
ob_purse.lock_rotations_4d = False
ob_purse.empty_display_type = 'ARROWS'
ob_purse.lineart.crease_threshold = 0.0
ob_axle_001.parent = ob_purse
ob_axle_001.matrix_parent_inverse = Matrix(((1.0, 0.0, 0.0, 0.0), (0.0, 1.0, 0.0, 0.0), (0.0, 0.0, 1.0, -0.1875), (0.0, 0.0, 0.0, 1.0)))
ob_axle_001.location = (-0.3164, -0.002081, 0.7954)
ob_axle_001.lineart.crease_threshold = 0.0
ob_axle.parent = ob_purse
ob_axle.matrix_parent_inverse = Matrix(((1.0, 0.0, 0.0, 0.0), (0.0, 1.0, 0.0, 0.0), (0.0, 0.0, 1.0, -0.1875), (0.0, 0.0, 0.0, 1.0)))
ob_axle.location = (-0.3164, -0.002081, 0.7954)
ob_axle.lineart.crease_threshold = 0.0
ob_purseinside.parent = ob_purse
ob_purseinside.matrix_parent_inverse = Matrix(((1.0, 0.0, 0.0, 0.0), (0.0, 1.0, 0.0, 0.0), (0.0, 0.0, 1.0, -0.1875), (0.0, 0.0, 0.0, 1.0)))
ob_purseinside.location = (0.0, 0.0, 0.1875)
ob_purseinside.lock_rotations_4d = False
ob_purseinside.empty_display_type = 'ARROWS'
ob_purseinside.lineart.crease_threshold = 0.0
ob_pursestring.parent = ob_purse
ob_pursestring.matrix_parent_inverse = Matrix(((1.0, 0.0, 0.0, 0.0), (0.0, 1.0, 0.0, 0.0), (0.0, 0.0, 1.0, -0.1875), (0.0, 0.0, 0.0, 1.0)))
ob_pursestring.location = (-0.3164, -0.002081, 0.7954)
ob_pursestring.lineart.crease_threshold = 0.0
ob_pursecover.parent = ob_purse
ob_pursecover.matrix_parent_inverse = Matrix(((1.0, 0.0, 0.0, 0.0), (0.0, 1.0, 0.0, 0.0), (0.0, 0.0, 1.0, -0.1875), (0.0, 0.0, 0.0, 1.0)))
ob_pursecover.location = (0.0, 0.0, 0.1875)
ob_pursecover.lock_rotations_4d = False
ob_pursecover.empty_display_type = 'ARROWS'
ob_pursecover.lineart.crease_threshold = 0.0

# ---- collection membership
col_collection_1.objects.link(ob_purse)
col_collection_1.objects.link(ob_axle_001)
col_collection_1.objects.link(ob_axle)
col_collection_1.objects.link(ob_purseinside)
col_collection_1.objects.link(ob_pursestring)
col_collection_1.objects.link(ob_pursecover)

# ---- scene / render settings (as saved in the file)
scene.frame_start = 1; scene.frame_end = 250; scene.frame_set(1)
scene.render.engine = 'BLENDER_EEVEE_NEXT'
scene.render.resolution_percentage = 50
scene.render.dither_intensity = 0.0
scene.cycles.use_denoising = False
scene.cycles.samples = 10
scene.cycles.sampling_pattern = 'TABULATED_SOBOL'
scene.cycles.light_sampling_threshold = 0.0
scene.cycles.use_adaptive_sampling = False
scene.cycles.use_light_tree = False
scene.cycles.blur_glossy = 0.0
scene.cycles.pixel_filter_type = 'GAUSSIAN'
scene.cycles.sample_clamp_indirect = 0.0
scene.view_settings.view_transform = 'Standard'
bpy.context.view_layer.update()

# ---- added for rendering (the .blend has no active camera and no usable light): camera, sun
cam_auto = bpy.data.cameras.new('AutoCamera')
cam_auto.lens = 50.0
cam_auto.sensor_width = 36.0
cam_auto.clip_end = 1000.0
ob_auto_camera = bpy.data.objects.new('AutoCamera', cam_auto)
scene.collection.objects.link(ob_auto_camera)
ob_auto_camera.location = (2.00235, -2.40651, 2.30746)
ob_auto_camera.rotation_euler = (1.09748, -7.21219e-08, 0.694738)
scene.camera = ob_auto_camera
light_auto_sun = bpy.data.lights.new('AutoSun', 'SUN')
light_auto_sun.energy = 3.0
light_auto_sun.angle = 0.0523599
ob_auto_sun = bpy.data.objects.new('AutoSun', light_auto_sun)
scene.collection.objects.link(ob_auto_sun)
ob_auto_sun.rotation_euler = (0.872665, 0.174533, 0.523599)
bpy.context.view_layer.update()
